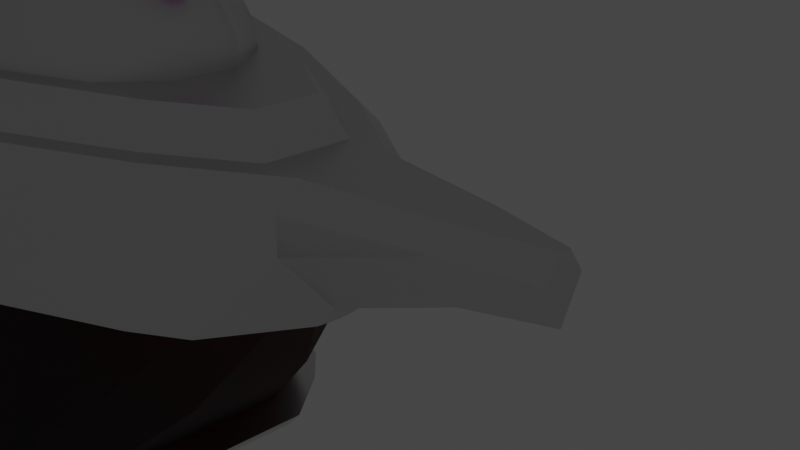 # Source: robot_head_001.blend  (saved by Blender 2.80.74; exported with 4.5.12 LTS)
import bpy
from mathutils import Matrix  # noqa: F401  (used for matrix-valued properties, if any)

bpy.ops.wm.read_factory_settings(use_empty=True)
scene = bpy.context.scene
scene.name = 'Scene'

# ---- collections
col_main = bpy.data.collections.new('Main'); scene.collection.children.link(col_main)
col_stuff = bpy.data.collections.new('Stuff'); scene.collection.children.link(col_stuff)
col_lights = bpy.data.collections.new('Lights'); col_stuff.children.link(col_lights)
col_cameras = bpy.data.collections.new('Cameras'); col_stuff.children.link(col_cameras)
col_cutters = bpy.data.collections.new('Cutters'); scene.collection.children.link(col_cutters)
col_cutters.hide_render = True

# ---- materials (node trees are filled in below, after node groups)
mat_metal = bpy.data.materials.new('Metal')
mat_metal.use_transparent_shadow = False
mat_redvisor = bpy.data.materials.new('RedVisor')
mat_redvisor.use_transparent_shadow = False
mat_crystalpink = bpy.data.materials.new('CrystalPink')
mat_crystalpink.use_transparent_shadow = False
mat_plastic = bpy.data.materials.new('Plastic')
mat_plastic.use_transparent_shadow = False
mat_plastic.preview_render_type = 'SHADERBALL'

# ---- node groups
ng_auto_smooth = bpy.data.node_groups.new('Auto Smooth', 'GeometryNodeTree')
_s = ng_auto_smooth.interface.new_socket(name='Geometry', in_out='OUTPUT', socket_type='NodeSocketGeometry')
_s = ng_auto_smooth.interface.new_socket(name='Geometry', in_out='INPUT', socket_type='NodeSocketGeometry')
_s = ng_auto_smooth.interface.new_socket(name='Angle', in_out='INPUT', socket_type='NodeSocketFloat')
_s.subtype = 'ANGLE'
_s.min_value = 0.0
_s.max_value = 3.142
ng_auto_smooth.is_modifier = True
_N = ng_auto_smooth.nodes; _L = ng_auto_smooth.links
n0 = _N.new('NodeGroupOutput'); n0.name = 'Group Output'; n0.location = (480, -100)
n1 = _N.new('NodeGroupInput'); n1.name = 'Group Input'; n1.location = (-420, -300)
n2 = _N.new('NodeGroupInput'); n2.name = 'Group Input.001'; n2.location = (-60, -100)
n3 = _N.new('GeometryNodeSetShadeSmooth'); n3.name = 'Set Shade Smooth'; n3.location = (120, -100)
n3.domain = 'EDGE'
n4 = _N.new('GeometryNodeSetShadeSmooth'); n4.name = 'Set Shade Smooth.001'; n4.location = (300, -100)
n5 = _N.new('GeometryNodeInputMeshEdgeAngle'); n5.name = 'Edge Angle'; n5.location = (-420, -220)
n6 = _N.new('GeometryNodeInputEdgeSmooth'); n6.name = 'Is Edge Smooth'; n6.location = (-60, -160)
n7 = _N.new('GeometryNodeInputShadeSmooth'); n7.name = 'Is Face Smooth'; n7.location = (-240, -340)
n8 = _N.new('FunctionNodeBooleanMath'); n8.name = 'Boolean Math'; n8.location = (-60, -220)
n9 = _N.new('FunctionNodeCompare'); n9.name = 'Compare'; n9.location = (-240, -180)
n9.operation = 'LESS_EQUAL'
_L.new(n5.outputs[0], n9.inputs[0])
_L.new(n4.outputs[0], n0.inputs[0])
_L.new(n1.outputs[1], n9.inputs[1])
_L.new(n9.outputs[0], n8.inputs[0])
_L.new(n7.outputs[0], n8.inputs[1])
_L.new(n2.outputs[0], n3.inputs[0])
_L.new(n6.outputs[0], n3.inputs[1])
_L.new(n3.outputs[0], n4.inputs[0])
_L.new(n8.outputs[0], n3.inputs[2])
n0.is_active_output = True

# ---- material node trees
mat_metal.use_nodes = True; mat_metal.node_tree.nodes.clear()
_N = mat_metal.node_tree.nodes; _L = mat_metal.node_tree.links
n0 = _N.new('ShaderNodeOutputMaterial'); n0.name = 'Material Output'; n0.location = (300, 300)
n1 = _N.new('ShaderNodeBsdfPrincipled'); n1.name = 'Principled BSDF'; n1.location = (10, 300)
n1.distribution = 'GGX'
n1.subsurface_method = 'BURLEY'
n1.inputs[1].default_value = 1.0
n1.inputs[2].default_value = 0.4077
n1.inputs[3].default_value = 1.45
n1.inputs[27].default_value = (0.0, 0.0, 0.0, 1.0)
n1.inputs[28].default_value = 1.0
_L.new(n1.outputs[0], n0.inputs[0])
n0.is_active_output = True
mat_redvisor.use_nodes = True; mat_redvisor.node_tree.nodes.clear()
_N = mat_redvisor.node_tree.nodes; _L = mat_redvisor.node_tree.links
n0 = _N.new('ShaderNodeOutputMaterial'); n0.name = 'Material Output'; n0.location = (300, 300)
n1 = _N.new('ShaderNodeBsdfPrincipled'); n1.name = 'Principled BSDF'; n1.location = (10, 300)
n1.distribution = 'GGX'
n1.subsurface_method = 'BURLEY'
n1.inputs[0].default_value = (0.6738, 1.542e-07, 0.002733, 1.0)
n1.inputs[2].default_value = 0.7846
n1.inputs[3].default_value = 1.45
n1.inputs[13].default_value = 0.4385
n1.inputs[18].default_value = 1.0
n1.inputs[27].default_value = (0.0, 0.0, 0.0, 1.0)
n1.inputs[28].default_value = 1.0
_L.new(n1.outputs[0], n0.inputs[0])
n0.is_active_output = True
mat_crystalpink.use_nodes = True; mat_crystalpink.node_tree.nodes.clear()
_N = mat_crystalpink.node_tree.nodes; _L = mat_crystalpink.node_tree.links
n0 = _N.new('ShaderNodeOutputMaterial'); n0.name = 'Material Output'; n0.location = (300, 300)
n1 = _N.new('ShaderNodeBsdfPrincipled'); n1.name = 'Principled BSDF'; n1.location = (10, 300)
n1.distribution = 'GGX'
n1.subsurface_method = 'BURLEY'
n1.inputs[0].default_value = (0.8762, 0.06771, 0.8563, 1.0)
n1.inputs[2].default_value = 0.2538
n1.inputs[3].default_value = 1.45
n1.inputs[4].default_value = 0.8154
n1.inputs[8].default_value = 1.0
n1.inputs[10].default_value = 0.4923
n1.inputs[13].default_value = 0.3
n1.inputs[18].default_value = 0.6462
n1.inputs[24].default_value = 0.2
n1.inputs[27].default_value = (0.0, 0.0, 0.0, 1.0)
n1.inputs[28].default_value = 1.0
_L.new(n1.outputs[0], n0.inputs[0])
n0.is_active_output = True
mat_plastic.use_nodes = True; mat_plastic.node_tree.nodes.clear()
_N = mat_plastic.node_tree.nodes; _L = mat_plastic.node_tree.links
n0 = _N.new('ShaderNodeOutputMaterial'); n0.name = 'Material Output'; n0.location = (300, 300)
n1 = _N.new('ShaderNodeBsdfPrincipled'); n1.name = 'Principled BSDF'; n1.location = (10, 300)
n1.distribution = 'GGX'
n1.subsurface_method = 'BURLEY'
n1.inputs[0].default_value = (0.1847, 0.1942, 0.8, 1.0)
n1.inputs[2].default_value = 0.5669
n1.inputs[3].default_value = 1.45
n1.inputs[13].default_value = 1.0
n1.inputs[20].default_value = 0.0
n1.inputs[27].default_value = (0.0, 0.0, 0.0, 1.0)
n1.inputs[28].default_value = 1.0
_L.new(n1.outputs[0], n0.inputs[0])
n0.is_active_output = True

# ---- world
world_world = bpy.data.worlds.new('World'); scene.world = world_world
world_world.use_nodes = True; world_world.node_tree.nodes.clear()
_N = world_world.node_tree.nodes; _L = world_world.node_tree.links
n0 = _N.new('ShaderNodeOutputWorld'); n0.name = 'World Output'; n0.location = (300, 300)
n1 = _N.new('ShaderNodeBackground'); n1.name = 'Background'; n1.location = (10, 300)
n1.inputs[0].default_value = (0.05088, 0.05088, 0.05088, 1.0)
_L.new(n1.outputs[0], n0.inputs[0])
n0.is_active_output = True
world_world.color = (0.05088, 0.05088, 0.05088)
world_world.use_sun_shadow = False
world_world.sun_shadow_jitter_overblur = 0.0

# ---- cameras
cam_camera = bpy.data.cameras.new('Camera')
cam_camera.clip_end = 100.0
cam_camera.ortho_scale = 7.314
cam_camera.dof.focus_distance = 0.0
cam_camera.dof.aperture_fstop = 128.0

# ---- lights
light_light = bpy.data.lights.new('Light', 'POINT')
light_light.transmission_factor = 0.0
light_light.cutoff_distance = 30.0
light_light.energy = 1000.0
light_light.shadow_buffer_clip_start = 1.001
light_light.shadow_soft_size = 0.1
light_light.shadow_maximum_resolution = 0.002
light_light.use_absolute_resolution = True

# ---- meshes
me_cube = bpy.data.meshes.new('Cube')
me_cube.from_pydata([(-1.0, 1.0, 1.0), (0.9995, 0.205, 0.006178), (1.0, 0.7019, 1.0), (2.207, 0.4248, 1.0), (-2.687, 2.064, 1.0), (-5.498, 3.36, 1.0), (-9.113, 4.495, 1.0), (-13.19, 5.013, 1.0), (-1.0, 0.1998, -0.771), (-1.0, 1.0, 0.1458), (-2.687, 1.091, -3.127), (-2.687, 2.064, -1.99), (-5.498, 2.39, -5.721), (-5.498, 3.36, -4.6), (-9.113, 3.528, -7.991), (-9.113, 4.495, -6.886), (-13.19, 5.013, -7.926), (-13.19, 4.046, -9.025), (-16.97, 5.013, 1.0), (-16.97, 5.013, -7.926), (-16.97, 4.046, -9.025), (-1.0, -1.0, 1.0), (0.9995, -0.205, 0.006178), (1.0, -0.7019, 1.0), (2.207, -0.4248, 1.0), (2.207, 0.0, 0.1504), (-2.687, -2.064, 1.0), (-5.498, -3.36, 1.0), (-9.113, -4.495, 1.0), (-13.19, -5.013, 1.0), (-1.0, -0.1998, -0.771), (-1.0, -1.0, 0.1458), (-2.687, -1.091, -3.127), (-2.687, -2.064, -1.99), (-5.498, -2.39, -5.721), (-5.498, -3.36, -4.6), (-9.113, -3.528, -7.991), (-9.113, -4.495, -6.886), (-13.19, -5.013, -7.926), (-13.19, -4.046, -9.025), (-1.0, 0.0, 1.0), (1.0, 0.0, 1.0), (2.207, 0.0, 1.0), (-2.687, 0.0, 1.0), (-5.498, 0.0, 1.0), (-9.113, 0.0, 1.0), (-13.19, 0.0, 1.0), (-2.687, 0.0, -3.127), (-5.498, 0.0, -5.721), (-9.113, 0.0, -7.991), (-13.19, 0.0, -9.025), (0.9995, 0.0, 0.004429), (-0.9632, 0.0, -0.7692), (-16.97, -5.013, 1.0), (-16.97, -5.013, -7.926), (-16.97, -4.046, -9.025), (-16.97, 0.0, 1.0), (-16.97, 0.0, -9.025)], [], [(0, 9, 11, 4), (9, 0, 2, 1), (25, 3, 42), (1, 2, 3, 25), (40, 0, 4, 43), (44, 5, 6, 45), (43, 4, 5, 44), (4, 11, 13, 5), (45, 6, 7, 46), (5, 13, 15, 6), (6, 15, 16, 7), (17, 50, 57, 20), (8, 10, 11, 9), (47, 10, 8, 52), (10, 12, 13, 11), (15, 13, 12, 14), (16, 15, 14, 17), (8, 9, 1), (1, 51, 52, 8), (14, 49, 50, 17), (12, 48, 49, 14), (10, 47, 48, 12), (1, 25, 51), (2, 41, 42, 3), (2, 0, 40, 41), (57, 56, 18, 19, 20), (46, 7, 18, 56), (7, 16, 19, 18), (16, 17, 20, 19), (21, 26, 33, 31), (31, 22, 23, 21), (25, 42, 24), (22, 25, 24, 23), (40, 43, 26, 21), (44, 45, 28, 27), (43, 44, 27, 26), (26, 27, 35, 33), (45, 46, 29, 28), (27, 28, 37, 35), (28, 29, 38, 37), (39, 55, 57, 50), (30, 31, 33, 32), (47, 52, 30, 32), (32, 33, 35, 34), (37, 36, 34, 35), (38, 39, 36, 37), (30, 22, 31), (22, 30, 52, 51), (36, 39, 50, 49), (34, 36, 49, 48), (32, 34, 48, 47), (22, 51, 25), (23, 24, 42, 41), (23, 41, 40, 21), (57, 55, 54, 53, 56), (46, 56, 53, 29), (29, 53, 54, 38), (38, 54, 55, 39)])
me_cube.polygons.foreach_set('use_smooth', [True] * 58)
_k = set([(0, 2), (0, 4), (0, 9), (0, 40), (1, 8), (1, 25), (2, 3), (3, 25), (3, 42), (4, 5), (5, 6), (6, 7), (7, 18), (8, 9), (8, 10), (8, 52), (9, 11), (10, 12), (11, 13), (12, 14), (13, 15), (14, 17), (15, 16), (16, 19), (17, 20), (18, 19), (18, 56), (19, 20), (20, 57), (21, 23), (21, 26), (21, 31), (21, 40), (22, 25), (23, 24), (24, 25), (24, 42), (26, 27), (27, 28), (28, 29), (29, 53), (30, 31), (30, 52), (53, 54), (53, 56), (54, 55), (55, 57)])
me_cube.attributes.new('sharp_edge', 'BOOLEAN', 'EDGE').data.foreach_set('value', [ (min(e.vertices), max(e.vertices)) in _k for e in me_cube.edges])
_uv = me_cube.uv_layers.new(name='UVMap')
_uv.uv.foreach_set('vector', [0.625, 0.25, 0.5182, 0.25, 0.4439, 0.25, 0.625, 0.25, 0.5182, 0.25, 0.625, 0.25, 0.625, 0.5, 0.4346, 0.594, 0.375, 0.625, 0.625, 0.5, 0.625, 0.625, 0.4346, 0.594, 0.625, 0.5, 0.625, 0.5, 0.375, 0.625, 0.875, 0.625, 0.875, 0.5, 0.875, 0.5, 0.875, 0.625, 0.875, 0.625, 0.875, 0.5, 0.875, 0.5, 0.875, 0.625, 0.875, 0.625, 0.875, 0.5, 0.875, 0.5, 0.875, 0.625, 0.625, 0.25, 0.4439, 0.25, 0.4167, 0.25, 0.625, 0.25, 0.875, 0.625, 0.875, 0.5, 0.875, 0.5, 0.875, 0.625, 0.625, 0.25, 0.4167, 0.25, 0.4057, 0.25, 0.625, 0.25, 0.625, 0.25, 0.4057, 0.25, 0.4024, 0.25, 0.625, 0.25, 0.125, 0.5241, 0.125, 0.625, 0.125, 0.625, 0.125, 0.5241, 0.125, 0.5974, 0.125, 0.5589, 0.125, 0.5, 0.125, 0.5, 0.125, 0.625, 0.125, 0.5589, 0.125, 0.5974, 0.1002, 0.3987, 0.125, 0.5589, 0.125, 0.5361, 0.125, 0.5, 0.125, 0.5, 0.4057, 0.25, 0.4167, 0.25, 0.375, 0.25, 0.375, 0.25, 0.4024, 0.25, 0.4057, 0.25, 0.375, 0.25, 0.375, 0.25, 0.3767, 0.2403, 0.5182, 0.25, 0.4346, 0.594, 0.4346, 0.594, 0.441, 0.6277, 0.2262, 0.4865, 0.125, 0.5974, 0.125, 0.5269, 0.125, 0.625, 0.125, 0.625, 0.125, 0.5241, 0.125, 0.5361, 0.125, 0.625, 0.125, 0.625, 0.125, 0.5269, 0.125, 0.5589, 0.125, 0.625, 0.125, 0.625, 0.125, 0.5361, 0.4346, 0.594, 0.375, 0.625, 0.441, 0.6277, 0.625, 0.5, 0.625, 0.625, 0.625, 0.625, 0.625, 0.5, 0.625, 0.5, 0.875, 0.5, 0.875, 0.625, 0.625, 0.625, 0.375, 0.125, 0.625, 0.125, 0.625, 0.25, 0.4024, 0.25, 0.375, 0.2259, 0.875, 0.625, 0.875, 0.5, 0.875, 0.5, 0.875, 0.625, 0.625, 0.25, 0.4024, 0.25, 0.4024, 0.25, 0.625, 0.25, 0.4024, 0.25, 0.375, 0.25, 0.375, 0.25, 0.4024, 0.25, 0.625, 0.25, 0.625, 0.25, 0.4439, 0.25, 0.5182, 0.25, 0.5182, 0.25, 0.4346, 0.594, 0.625, 0.5, 0.625, 0.25, 0.375, 0.625, 0.625, 0.625, 0.625, 0.5, 0.4346, 0.594, 0.375, 0.625, 0.625, 0.5, 0.625, 0.5, 0.875, 0.625, 0.875, 0.625, 0.875, 0.5, 0.875, 0.5, 0.875, 0.625, 0.875, 0.625, 0.875, 0.5, 0.875, 0.5, 0.875, 0.625, 0.875, 0.625, 0.875, 0.5, 0.875, 0.5, 0.625, 0.25, 0.625, 0.25, 0.4167, 0.25, 0.4439, 0.25, 0.875, 0.625, 0.875, 0.625, 0.875, 0.5, 0.875, 0.5, 0.625, 0.25, 0.625, 0.25, 0.4057, 0.25, 0.4167, 0.25, 0.625, 0.25, 0.625, 0.25, 0.4024, 0.25, 0.4057, 0.25, 0.125, 0.5241, 0.125, 0.5241, 0.125, 0.625, 0.125, 0.625, 0.125, 0.5974, 0.125, 0.5, 0.125, 0.5, 0.125, 0.5589, 0.125, 0.625, 0.1002, 0.3987, 0.125, 0.5974, 0.125, 0.5589, 0.125, 0.5589, 0.125, 0.5, 0.125, 0.5, 0.125, 0.5361, 0.4057, 0.25, 0.375, 0.25, 0.375, 0.25, 0.4167, 0.25, 0.4024, 0.25, 0.375, 0.25, 0.375, 0.25, 0.4057, 0.25, 0.3767, 0.2403, 0.4346, 0.594, 0.5182, 0.25, 0.4346, 0.594, 0.125, 0.5974, 0.2262, 0.4865, 0.441, 0.6277, 0.125, 0.5269, 0.125, 0.5241, 0.125, 0.625, 0.125, 0.625, 0.125, 0.5361, 0.125, 0.5269, 0.125, 0.625, 0.125, 0.625, 0.125, 0.5589, 0.125, 0.5361, 0.125, 0.625, 0.125, 0.625, 0.4346, 0.594, 0.441, 0.6277, 0.375, 0.625, 0.625, 0.5, 0.625, 0.5, 0.625, 0.625, 0.625, 0.625, 0.625, 0.5, 0.625, 0.625, 0.875, 0.625, 0.875, 0.5, 0.375, 0.125, 0.375, 0.2259, 0.4024, 0.25, 0.625, 0.25, 0.625, 0.125, 0.875, 0.625, 0.875, 0.625, 0.875, 0.5, 0.875, 0.5, 0.625, 0.25, 0.625, 0.25, 0.4024, 0.25, 0.4024, 0.25, 0.4024, 0.25, 0.4024, 0.25, 0.375, 0.25, 0.375, 0.25])
me_cube.materials.append(mat_metal)
me_cube.materials.append(mat_redvisor)
me_cube.use_remesh_preserve_volume = False
me_cube.use_remesh_preserve_attributes = False
me_cube.use_mirror_vertex_groups = False
me_cube.update()
me_cube_002 = bpy.data.meshes.new('Cube.002')
me_cube_002.from_pydata([(-2.15, -1.123, 0.8151), (-2.15, 1.123, 0.8151), (0.9373, -1.218, 0.4881), (0.9373, 1.218, 0.4881), (-1.709, -0.3398, 1.088), (-3.374, -2.2, 0.0), (-1.709, 0.3398, 1.088), (-3.374, 2.2, 0.0), (-1.667, 1.496, 1.139), (-0.4018, 1.834, 0.8074), (1.284, 0.4245, 0.9611), (-0.07455, 0.5827, 1.657), (-1.667, -1.496, 1.139), (-0.4018, -1.834, 0.8074), (1.284, -0.4245, 0.9611), (-0.8654, 0.4935, 1.672), (-0.07455, -0.5827, 1.657), (1.638, 0.4898, 0.4048), (-0.8654, -0.4935, 1.672), (1.638, -0.4898, 0.4048), (-1.16, 0.4841, 0.4193), (1.009, 1.29, 0.0), (-1.16, -0.4841, 0.4193), (1.638, 0.4898, 0.0), (1.009, -1.29, 0.0), (1.638, -0.4898, 0.0), (-0.7674, 2.043, 0.0), (-0.7674, -2.043, 0.0), (-1.152, -0.4898, 0.0), (-1.152, 0.4898, 0.0)], [], [(21, 17, 23), (8, 11, 9), (28, 5, 22), (13, 12, 5), (24, 19, 2), (4, 6, 20, 22), (22, 5, 0), (10, 9, 11), (24, 25, 19), (19, 14, 2), (14, 16, 13), (5, 12, 0), (12, 18, 4, 0), (11, 15, 18, 16), (24, 2, 13), (10, 11, 16, 14), (21, 3, 17), (17, 10, 14, 19), (29, 20, 7), (17, 3, 10), (7, 1, 8), (26, 7, 9), (23, 17, 19, 25), (18, 15, 6, 4), (21, 9, 3), (3, 9, 10), (20, 1, 7), (15, 11, 8), (4, 22, 0), (2, 14, 13), (27, 13, 5), (6, 1, 20), (8, 1, 6, 15), (9, 7, 8), (26, 9, 21), (18, 12, 16), (12, 13, 16), (27, 24, 13), (28, 22, 20, 29)])
me_cube_002.polygons.foreach_set('use_smooth', [True] * 39)
_k = set([(0, 4), (0, 5), (1, 6), (1, 7), (4, 6)])
me_cube_002.attributes.new('sharp_edge', 'BOOLEAN', 'EDGE').data.foreach_set('value', [ (min(e.vertices), max(e.vertices)) in _k for e in me_cube_002.edges])
_uv = me_cube_002.uv_layers.new(name='UVMap')
_uv.uv.foreach_set('vector', [0.5, 0.5, 0.5417, 0.5833, 0.5, 0.5833, 0.7917, 0.5, 0.7083, 0.5833, 0.7083, 0.5, 0.5, 0.1667, 0.5, 0.25, 0.5417, 0.1667, 0.5833, 0.4104, 0.625, 0.3333, 0.5417, 0.25, 0.5, 0.5, 0.5417, 0.5833, 0.5833, 0.5, 0.625, 0.1667, 0.625, 0.1667, 0.5417, 0.1667, 0.5417, 0.1667, 0.5417, 0.1667, 0.5417, 0.25, 0.625, 0.25, 0.625, 0.5833, 0.7083, 0.5, 0.7083, 0.5833, 0.5, 0.5, 0.5, 0.5833, 0.5417, 0.5833, 0.5417, 0.5833, 0.625, 0.5833, 0.5833, 0.5, 0.625, 0.5833, 0.7083, 0.5833, 0.7083, 0.5, 0.5417, 0.25, 0.625, 0.3333, 0.625, 0.25, 0.7917, 0.5, 0.7652, 0.5912, 0.875, 0.5833, 0.875, 0.5, 0.7083, 0.5833, 0.7652, 0.5912, 0.7652, 0.5912, 0.7083, 0.5833, 0.5, 0.5, 0.5833, 0.5, 0.5833, 0.4104, 0.625, 0.5833, 0.7083, 0.5833, 0.7083, 0.5833, 0.625, 0.5833, 0.5, 0.5, 0.5833, 0.5, 0.5417, 0.5833, 0.5417, 0.5833, 0.625, 0.5833, 0.625, 0.5833, 0.5417, 0.5833, 0.5, 0.1667, 0.5417, 0.1667, 0.5, 0.25, 0.5417, 0.5833, 0.5833, 0.5, 0.625, 0.5833, 0.5417, 0.25, 0.625, 0.25, 0.625, 0.3333, 0.4244, 0.3537, 0.0, 0.0, 0.5833, 0.4104, 0.5, 0.5833, 0.5417, 0.5833, 0.5417, 0.5833, 0.5, 0.5833, 0.7652, 0.5912, 0.7652, 0.5912, 0.875, 0.5833, 0.875, 0.5833, 0.5, 0.5, 0.5833, 0.4104, 0.5833, 0.5, 0.5833, 0.5, 0.7083, 0.5, 0.625, 0.5833, 0.5417, 0.1667, 0.625, 0.25, 0.5417, 0.25, 0.7652, 0.5912, 0.7083, 0.5833, 0.7917, 0.5, 0.625, 0.1667, 0.5417, 0.1667, 0.625, 0.25, 0.5833, 0.5, 0.625, 0.5833, 0.7083, 0.5, 0.4244, 0.3537, 0.5833, 0.4104, 0.0, 0.0, 0.625, 0.1667, 0.625, 0.25, 0.5417, 0.1667, 0.7917, 0.5, 0.875, 0.5, 0.875, 0.5833, 0.7652, 0.5912, 0.5833, 0.4104, 0.5417, 0.25, 0.625, 0.3333, 0.4244, 0.3537, 0.5833, 0.4104, 0.5, 0.5, 0.7652, 0.5912, 0.7917, 0.5, 0.7083, 0.5833, 0.7917, 0.5, 0.7083, 0.5, 0.7083, 0.5833, 0.4244, 0.3537, 0.5, 0.5, 0.5833, 0.4104, 0.5, 0.1667, 0.5417, 0.1667, 0.5417, 0.1667, 0.5, 0.1667])
me_cube_002.materials.append(mat_metal)
me_cube_002.use_remesh_preserve_volume = False
me_cube_002.use_remesh_preserve_attributes = False
me_cube_002.use_mirror_vertex_groups = False
me_cube_002.update()
me_cylinder_001 = bpy.data.meshes.new('Cylinder.001')
me_cylinder_001.from_pydata([(0.0, 0.75, -0.75), (0.0, 0.2652, 0.75), (0.6495, 0.375, -0.75), (0.2296, 0.1326, 0.75), (0.6495, -0.375, -0.75), (0.2296, -0.1326, 0.75), (-6.557e-08, -0.75, -0.75), (-2.318e-08, -0.2652, 0.75), (-0.6495, -0.375, -0.75), (-0.2296, -0.1326, 0.75), (-0.6495, 0.375, -0.75), (-0.2296, 0.1326, 0.75)], [], [(0, 1, 3, 2), (2, 3, 5, 4), (4, 5, 7, 6), (6, 7, 9, 8), (3, 1, 11, 9, 7, 5), (8, 9, 11, 10), (10, 11, 1, 0)])
_uv = me_cylinder_001.uv_layers.new(name='UVMap')
_uv.uv.foreach_set('vector', [1.0, 0.5, 1.0, 1.0, 0.8333, 1.0, 0.8333, 0.5, 0.8333, 0.5, 0.8333, 1.0, 0.6667, 1.0, 0.6667, 0.5, 0.6667, 0.5, 0.6667, 1.0, 0.5, 1.0, 0.5, 0.5, 0.5, 0.5, 0.5, 1.0, 0.3333, 1.0, 0.3333, 0.5, 0.4578, 0.37, 0.25, 0.49, 0.04215, 0.37, 0.04215, 0.13, 0.25, 0.01, 0.4578, 0.13, 0.3333, 0.5, 0.3333, 1.0, 0.1667, 1.0, 0.1667, 0.5, 0.1667, 0.5, 0.1667, 1.0, -8.941e-08, 1.0, -8.941e-08, 0.5])
me_cylinder_001.materials.append(mat_crystalpink)
me_cylinder_001.use_remesh_preserve_volume = False
me_cylinder_001.use_remesh_preserve_attributes = False
me_cylinder_001.use_mirror_vertex_groups = False
me_cylinder_001.update()
me_cylinder_002 = bpy.data.meshes.new('Cylinder.002')
me_cylinder_002.from_pydata([(-1.339, 3.234, -4.6), (-1.241, 3.234, 5.103), (1.339, 3.234, -4.6), (1.241, 3.234, 4.097), (3.234, 1.339, -4.6), (2.997, 1.339, 3.386), (3.234, -1.339, -4.6), (2.997, -1.339, 3.386), (1.339, -3.234, -4.6), (1.241, -3.234, 4.097), (-1.339, -3.234, -4.6), (-1.241, -3.234, 5.103), (-3.234, -1.339, -4.6), (-2.997, -1.339, 5.814), (-3.234, 1.339, -4.6), (-2.997, 1.339, 5.814), (8.252, 3.234, 11.13), (6.557, 3.234, 13.35), (9.451, 1.339, 9.566), (9.451, -1.339, 9.566), (8.252, -3.234, 11.13), (6.557, -3.234, 13.35), (5.359, -1.339, 14.91), (5.359, 1.339, 14.91)], [], [(0, 1, 3, 2), (2, 3, 5, 4), (4, 5, 7, 6), (6, 7, 9, 8), (8, 9, 11, 10), (10, 11, 13, 12), (5, 3, 16, 18), (12, 13, 15, 14), (14, 15, 1, 0), (0, 2, 4, 6, 8, 10, 12, 14), (16, 17, 23, 22, 21, 20, 19, 18), (11, 9, 20, 21), (1, 15, 23, 17), (3, 1, 17, 16), (7, 5, 18, 19), (13, 11, 21, 22), (9, 7, 19, 20), (15, 13, 22, 23)])
me_cylinder_002.polygons.foreach_set('use_smooth', [True] * 18)
_uv = me_cylinder_002.uv_layers.new(name='UVMap')
_uv.uv.foreach_set('vector', [1.0, 0.5, 1.0, 1.0, 0.875, 1.0, 0.875, 0.5, 0.875, 0.5, 0.875, 1.0, 0.75, 1.0, 0.75, 0.5, 0.75, 0.5, 0.75, 1.0, 0.625, 1.0, 0.625, 0.5, 0.625, 0.5, 0.625, 1.0, 0.5, 1.0, 0.5, 0.5, 0.5, 0.5, 0.5, 1.0, 0.375, 1.0, 0.375, 0.5, 0.375, 0.5, 0.375, 1.0, 0.25, 1.0, 0.25, 0.5, 0.75, 1.0, 0.875, 1.0, 0.8766, 1.0, 0.7488, 1.0, 0.25, 0.5, 0.25, 1.0, 0.125, 1.0, 0.125, 0.5, 0.125, 0.5, 0.125, 1.0, 0.0, 1.0, 0.0, 0.5, 0.75, 0.49, 0.9197, 0.4197, 0.99, 0.25, 0.9197, 0.08029, 0.75, 0.01, 0.5803, 0.08029, 0.51, 0.25, 0.5803, 0.4197, 0.4815, 0.3941, 0.3155, 0.4629, 0.1484, 0.3915, 0.07806, 0.2218, 0.1458, 0.05318, 0.3118, -0.0156, 0.4789, 0.05577, 0.5492, 0.2255, 0.375, 1.0, 0.5, 1.0, 0.5006, 1.0, 0.3761, 1.0, 0.0, 1.0, 0.125, 1.0, 0.1249, 1.0, -0.002046, 1.0, 0.875, 1.0, 1.0, 1.0, 1.005, 1.0, 0.8766, 1.0, 0.625, 1.0, 0.75, 1.0, 0.7488, 1.0, 0.6249, 1.0, 0.25, 1.0, 0.375, 1.0, 0.3761, 1.0, 0.2489, 1.0, 0.5, 1.0, 0.625, 1.0, 0.6249, 1.0, 0.5006, 1.0, 0.125, 1.0, 0.25, 1.0, 0.2489, 1.0, 0.1249, 1.0])
me_cylinder_002.materials.append(mat_plastic)
me_cylinder_002.use_remesh_preserve_volume = False
me_cylinder_002.use_remesh_preserve_attributes = False
me_cylinder_002.use_mirror_vertex_groups = False
me_cylinder_002.update()
me_cube_004 = bpy.data.meshes.new('Cube.004')
me_cube_004.from_pydata([(-0.8084, 0.3699, -0.2802), (-0.8084, 0.3699, 0.2802), (-0.8084, -0.3699, 0.2802), (-0.8084, -0.3699, -0.2802), (-3.031, -1.161, 0.6794), (-2.656, -1.161, 1.081), (-2.656, 1.161, 1.081), (-3.031, 1.161, 0.6794), (-2.148, -0.1261, 3.763), (-2.322, -0.1191, 3.824), (-2.14, 0.05879, 3.765), (-2.314, 0.06576, 3.826), (-2.969, -0.5462, 2.776), (-2.965, 0.5497, 2.776), (-2.641, 0.5462, 2.76), (-2.645, -0.5497, 2.759)], [], [(7, 13, 14, 6), (2, 5, 4, 3), (6, 14, 15, 5), (13, 12, 9, 11), (3, 4, 7, 0), (1, 6, 5, 2), (0, 7, 6, 1), (4, 12, 13, 7), (9, 8, 10, 11), (15, 14, 10, 8), (14, 13, 11, 10), (12, 15, 8, 9), (5, 15, 12, 4)])
me_cube_004.polygons.foreach_set('use_smooth', [True] * 13)
_uv = me_cube_004.uv_layers.new(name='UVMap')
_uv.uv.foreach_set('vector', [0.375, 1.0, 0.375, 1.0, 0.625, 1.0, 0.625, 1.0, 0.625, 0.75, 0.625, 0.75, 0.375, 0.75, 0.375, 0.75, 0.625, 1.0, 0.625, 1.0, 0.625, 0.75, 0.625, 0.75, 0.375, 1.0, 0.375, 0.75, 0.375, 0.75, 0.375, 1.0, 0.375, 0.75, 0.375, 0.75, 0.375, 1.0, 0.375, 1.0, 0.625, 1.0, 0.625, 1.0, 0.625, 0.75, 0.625, 0.75, 0.375, 1.0, 0.375, 1.0, 0.625, 1.0, 0.625, 1.0, 0.375, 0.75, 0.375, 0.75, 0.375, 1.0, 0.375, 1.0, 0.375, 0.75, 0.625, 0.75, 0.625, 1.0, 0.375, 1.0, 0.625, 0.75, 0.625, 1.0, 0.625, 1.0, 0.625, 0.75, 0.625, 1.0, 0.375, 1.0, 0.375, 1.0, 0.625, 1.0, 0.375, 0.75, 0.625, 0.75, 0.625, 0.75, 0.375, 0.75, 0.625, 0.75, 0.625, 0.75, 0.375, 0.75, 0.375, 0.75])
me_cube_004.materials.append(mat_metal)
me_cube_004.use_remesh_preserve_volume = False
me_cube_004.use_remesh_preserve_attributes = False
me_cube_004.use_mirror_vertex_groups = False
me_cube_004.update()
me_cube_003 = bpy.data.meshes.new('Cube.003')
me_cube_003.from_pydata([(-1.0, -1.0, -1.0), (-1.0, 1.0, -1.0), (-0.334, 0.334, 2.931), (1.0, 1.0, -1.0), (0.334, 0.334, 2.931), (-0.334, -0.334, 2.931), (1.0, -1.0, -1.0), (0.334, -0.334, 2.931), (-0.71, 0.71, 1.61), (0.71, -0.71, 1.61), (-0.71, -0.71, 1.61), (0.71, 0.71, 1.61)], [], [(1, 3, 6, 0), (4, 2, 5, 7), (9, 10, 0, 6), (8, 2, 4, 11), (11, 9, 6, 3), (8, 10, 5, 2), (1, 0, 10, 8), (4, 7, 9, 11), (1, 8, 11, 3), (7, 5, 10, 9)])
_k = {(0, 1): 0.32157, (1, 3): 0.32157, (3, 6): 0.32157, (0, 6): 0.32157}
me_cube_003.attributes.new('crease_edge', 'FLOAT', 'EDGE').data.foreach_set('value', [_k.get((min(e.vertices), max(e.vertices)), 0.0) for e in me_cube_003.edges])
_uv = me_cube_003.uv_layers.new(name='UVMap')
_uv.uv.foreach_set('vector', [0.125, 0.5, 0.375, 0.5, 0.375, 0.75, 0.125, 0.75, 0.625, 0.5, 0.875, 0.5, 0.875, 0.75, 0.625, 0.75, 0.541, 0.75, 0.6229, 0.75, 0.125, 0.75, 0.375, 0.75, 0.6229, 0.5, 0.875, 0.5, 0.625, 0.5, 0.541, 0.5, 0.541, 0.5, 0.541, 0.75, 0.375, 0.75, 0.375, 0.5, 0.6229, 0.5, 0.6229, 0.75, 0.875, 0.75, 0.875, 0.5, 0.125, 0.5, 0.125, 0.75, 0.6229, 0.75, 0.6229, 0.5, 0.625, 0.5, 0.625, 0.75, 0.541, 0.75, 0.541, 0.5, 0.125, 0.5, 0.6229, 0.5, 0.541, 0.5, 0.375, 0.5, 0.625, 0.75, 0.875, 0.75, 0.6229, 0.75, 0.541, 0.75])
me_cube_003.materials.append(mat_crystalpink)
me_cube_003.use_remesh_preserve_volume = False
me_cube_003.use_remesh_preserve_attributes = False
me_cube_003.use_mirror_vertex_groups = False
me_cube_003.update()
me_cylinder = bpy.data.meshes.new('Cylinder')
me_cylinder.from_pydata([(0.3827, 0.9239, -1.0), (0.3827, 0.9239, 1.0), (0.9239, 0.3827, -1.0), (0.9239, 0.3827, 1.0), (0.9239, -0.3827, -1.0), (0.9239, -0.3827, 1.0), (0.3827, -0.9239, -1.0), (0.3827, -0.9239, 1.0), (-0.3827, -0.9239, -1.0), (-0.3827, -0.9239, 1.0), (-0.9239, -0.3827, -1.0), (-0.9239, -0.3827, 1.0), (-0.9239, 0.3827, -1.0), (-0.9239, 0.3827, 1.0), (-0.3827, 0.9239, -1.0), (-0.3827, 0.9239, 1.0)], [], [(0, 1, 3, 2), (2, 3, 5, 4), (4, 5, 7, 6), (6, 7, 9, 8), (8, 9, 11, 10), (10, 11, 13, 12), (3, 1, 15, 13, 11, 9, 7, 5), (12, 13, 15, 14), (14, 15, 1, 0), (0, 2, 4, 6, 8, 10, 12, 14)])
me_cylinder.polygons.foreach_set('use_smooth', [True] * 10)
_k = set([(0, 2), (0, 14), (1, 3), (1, 15), (2, 4), (3, 5), (4, 6), (5, 7), (6, 8), (7, 9), (8, 10), (9, 11), (10, 12), (11, 13), (12, 14), (13, 15)])
me_cylinder.attributes.new('sharp_edge', 'BOOLEAN', 'EDGE').data.foreach_set('value', [ (min(e.vertices), max(e.vertices)) in _k for e in me_cylinder.edges])
_uv = me_cylinder.uv_layers.new(name='UVMap')
_uv.uv.foreach_set('vector', [1.0, 0.5, 1.0, 1.0, 0.875, 1.0, 0.875, 0.5, 0.875, 0.5, 0.875, 1.0, 0.75, 1.0, 0.75, 0.5, 0.75, 0.5, 0.75, 1.0, 0.625, 1.0, 0.625, 0.5, 0.625, 0.5, 0.625, 1.0, 0.5, 1.0, 0.5, 0.5, 0.5, 0.5, 0.5, 1.0, 0.375, 1.0, 0.375, 0.5, 0.375, 0.5, 0.375, 1.0, 0.25, 1.0, 0.25, 0.5, 0.4197, 0.4197, 0.25, 0.49, 0.08029, 0.4197, 0.01, 0.25, 0.08029, 0.08029, 0.25, 0.01, 0.4197, 0.08029, 0.49, 0.25, 0.25, 0.5, 0.25, 1.0, 0.125, 1.0, 0.125, 0.5, 0.125, 0.5, 0.125, 1.0, 0.0, 1.0, 0.0, 0.5, 0.75, 0.49, 0.9197, 0.4197, 0.99, 0.25, 0.9197, 0.08029, 0.75, 0.01, 0.5803, 0.08029, 0.51, 0.25, 0.5803, 0.4197])
me_cylinder.materials.append(mat_plastic)
me_cylinder.use_remesh_preserve_volume = False
me_cylinder.use_remesh_preserve_attributes = False
me_cylinder.use_mirror_vertex_groups = False
me_cylinder.update()
me_cylinder_006 = bpy.data.meshes.new('Cylinder.006')
me_cylinder_006.from_pydata([(0.0, 1.0, -1.0), (-4.064e-08, 0.65, 1.177), (0.5878, 0.809, -1.0), (0.3821, 0.5259, 1.177), (0.9511, 0.309, -1.0), (0.6182, 0.2009, 1.177), (0.9511, -0.309, -1.0), (0.6182, -0.2009, 1.177), (0.5878, -0.809, -1.0), (0.3821, -0.5259, 1.177), (-8.742e-08, -1.0, -1.0), (-6.774e-08, -0.65, 1.177), (-0.5878, -0.809, -1.0), (-0.3821, -0.5259, 1.177), (-0.9511, -0.309, -1.0), (-0.6182, -0.2009, 1.177), (-0.9511, 0.309, -1.0), (-0.6182, 0.2009, 1.177), (-0.5878, 0.809, -1.0), (-0.3821, 0.5259, 1.177), (0.5878, 0.809, 1.0), (0.0, 1.0, 1.0), (0.9511, 0.309, 1.0), (0.9511, -0.309, 1.0), (0.5878, -0.809, 1.0), (-8.742e-08, -1.0, 1.0), (-0.5878, -0.809, 1.0), (-0.9511, -0.309, 1.0), (-0.9511, 0.309, 1.0), (-0.5878, 0.809, 1.0), (0.3821, 0.5259, 1.063), (-3.566e-08, 0.65, 1.063), (0.6182, 0.2009, 1.063), (0.6182, -0.2009, 1.063), (0.3821, -0.5259, 1.063), (-6.277e-08, -0.65, 1.063), (-0.3821, -0.5259, 1.063), (-0.6182, -0.2009, 1.063), (-0.6182, 0.2009, 1.063), (-0.3821, 0.5259, 1.063)], [], [(0, 21, 20, 2), (2, 20, 22, 4), (4, 22, 23, 6), (6, 23, 24, 8), (8, 24, 25, 10), (10, 25, 26, 12), (12, 26, 27, 14), (14, 27, 28, 16), (9, 7, 33, 34), (16, 28, 29, 18), (18, 29, 21, 0), (1, 3, 20, 21), (3, 5, 22, 20), (5, 7, 23, 22), (7, 9, 24, 23), (9, 11, 25, 24), (11, 13, 26, 25), (13, 15, 27, 26), (15, 17, 28, 27), (17, 19, 29, 28), (19, 1, 21, 29), (30, 31, 39, 38, 37, 36, 35, 34, 33, 32), (3, 1, 31, 30), (17, 15, 37, 38), (11, 9, 34, 35), (5, 3, 30, 32), (19, 17, 38, 39), (13, 11, 35, 36), (7, 5, 32, 33), (1, 19, 39, 31), (15, 13, 36, 37)])
me_cylinder_006.polygons.foreach_set('use_smooth', [True] * 31)
me_cylinder_006.polygons.foreach_set('material_index', [0, 0, 0, 0, 0, 0, 0, 0, 0, 0, 0, 0, 0, 0, 0, 0, 0, 0, 0, 0, 0, 1, 0, 0, 0, 0, 0, 0, 0, 0, 0])
_k = set([(0, 2), (0, 18), (1, 3), (1, 19), (2, 4), (3, 5), (4, 6), (5, 7), (6, 8), (7, 9), (8, 10), (9, 11), (10, 12), (11, 13), (12, 14), (13, 15), (14, 16), (15, 17), (16, 18), (17, 19), (20, 21), (20, 22), (21, 29), (22, 23), (23, 24), (24, 25), (25, 26), (26, 27), (27, 28), (28, 29), (30, 31), (30, 32), (31, 39), (32, 33), (33, 34), (34, 35), (35, 36), (36, 37), (37, 38), (38, 39)])
me_cylinder_006.attributes.new('sharp_edge', 'BOOLEAN', 'EDGE').data.foreach_set('value', [ (min(e.vertices), max(e.vertices)) in _k for e in me_cylinder_006.edges])
_k = {(0, 2): 1.0, (20, 21): 1.0, (2, 4): 1.0, (20, 22): 1.0, (4, 6): 1.0, (22, 23): 1.0, (6, 8): 1.0, (23, 24): 1.0, (8, 10): 1.0, (24, 25): 1.0, (10, 12): 1.0, (25, 26): 1.0, (12, 14): 1.0, (26, 27): 1.0, (14, 16): 1.0, (27, 28): 1.0, (16, 18): 1.0, (28, 29): 1.0, (0, 18): 1.0, (21, 29): 1.0, (1, 3): 1.0, (3, 5): 1.0, (5, 7): 1.0, (7, 9): 1.0, (9, 11): 1.0, (11, 13): 1.0, (13, 15): 1.0, (15, 17): 1.0, (17, 19): 1.0, (1, 19): 1.0, (30, 31): 1.0, (30, 32): 1.0, (32, 33): 1.0, (33, 34): 1.0, (34, 35): 1.0, (35, 36): 1.0, (36, 37): 1.0, (37, 38): 1.0, (38, 39): 1.0, (31, 39): 1.0}
me_cylinder_006.attributes.new('crease_edge', 'FLOAT', 'EDGE').data.foreach_set('value', [_k.get((min(e.vertices), max(e.vertices)), 0.0) for e in me_cylinder_006.edges])
_uv = me_cylinder_006.uv_layers.new(name='UVMap')
_uv.uv.foreach_set('vector', [1.0, 0.5, 1.0, 1.0, 0.9, 1.0, 0.9, 0.5, 0.9, 0.5, 0.9, 1.0, 0.8, 1.0, 0.8, 0.5, 0.8, 0.5, 0.8, 1.0, 0.7, 1.0, 0.7, 0.5, 0.7, 0.5, 0.7, 1.0, 0.6, 1.0, 0.6, 0.5, 0.6, 0.5, 0.6, 1.0, 0.5, 1.0, 0.5, 0.5, 0.5, 0.5, 0.5, 1.0, 0.4, 1.0, 0.4, 0.5, 0.4, 0.5, 0.4, 1.0, 0.3, 1.0, 0.3, 0.5, 0.3, 0.5, 0.3, 1.0, 0.2, 1.0, 0.2, 0.5, 0.3417, 0.1238, 0.3984, 0.2018, 0.3984, 0.2018, 0.3417, 0.1238, 0.2, 0.5, 0.2, 1.0, 0.1, 1.0, 0.1, 0.5, 0.1, 0.5, 0.1, 1.0, -7.451e-08, 1.0, -7.451e-08, 0.5, 0.25, 0.406, 0.3417, 0.3762, 0.3911, 0.4442, 0.25, 0.49, 0.3417, 0.3762, 0.3984, 0.2982, 0.4783, 0.3242, 0.3911, 0.4442, 0.3984, 0.2982, 0.3984, 0.2018, 0.4783, 0.1758, 0.4783, 0.3242, 0.3984, 0.2018, 0.3417, 0.1238, 0.3911, 0.05584, 0.4783, 0.1758, 0.3417, 0.1238, 0.25, 0.094, 0.25, 0.01, 0.3911, 0.05584, 0.25, 0.094, 0.1583, 0.1238, 0.1089, 0.05584, 0.25, 0.01, 0.1583, 0.1238, 0.1016, 0.2018, 0.02175, 0.1758, 0.1089, 0.05584, 0.1016, 0.2018, 0.1016, 0.2982, 0.02175, 0.3242, 0.02175, 0.1758, 0.1016, 0.2982, 0.1583, 0.3762, 0.1089, 0.4442, 0.02175, 0.3242, 0.1583, 0.3762, 0.25, 0.406, 0.25, 0.49, 0.1089, 0.4442, 0.3417, 0.3762, 0.25, 0.406, 0.1583, 0.3762, 0.1016, 0.2982, 0.1016, 0.2018, 0.1583, 0.1238, 0.25, 0.094, 0.3417, 0.1238, 0.3984, 0.2018, 0.3984, 0.2982, 0.3417, 0.3762, 0.25, 0.406, 0.25, 0.406, 0.3417, 0.3762, 0.1016, 0.2982, 0.1016, 0.2018, 0.1016, 0.2018, 0.1016, 0.2982, 0.25, 0.094, 0.3417, 0.1238, 0.3417, 0.1238, 0.25, 0.094, 0.3984, 0.2982, 0.3417, 0.3762, 0.3417, 0.3762, 0.3984, 0.2982, 0.1583, 0.3762, 0.1016, 0.2982, 0.1016, 0.2982, 0.1583, 0.3762, 0.1583, 0.1238, 0.25, 0.094, 0.25, 0.094, 0.1583, 0.1238, 0.3984, 0.2018, 0.3984, 0.2982, 0.3984, 0.2982, 0.3984, 0.2018, 0.25, 0.406, 0.1583, 0.3762, 0.1583, 0.3762, 0.25, 0.406, 0.1016, 0.2018, 0.1583, 0.1238, 0.1583, 0.1238, 0.1016, 0.2018])
me_cylinder_006.materials.append(mat_metal)
me_cylinder_006.materials.append(mat_redvisor)
me_cylinder_006.use_remesh_preserve_volume = False
me_cylinder_006.use_remesh_preserve_attributes = False
me_cylinder_006.use_mirror_vertex_groups = False
me_cylinder_006.update()
me_cylinder_007 = bpy.data.meshes.new('Cylinder.007')
me_cylinder_007.from_pydata([(0.0, 1.0, -1.0), (-3.793e-08, 0.5965, 1.0), (0.5878, 0.809, -1.0), (0.3506, 0.4826, 1.0), (0.9511, 0.309, -1.0), (0.5673, 0.1843, 1.0), (0.9511, -0.309, -1.0), (0.5673, -0.1843, 1.0), (0.5878, -0.809, -1.0), (0.3506, -0.4826, 1.0), (-8.742e-08, -1.0, -1.0), (-5.581e-08, -0.5965, 1.0), (-0.5878, -0.809, -1.0), (-0.3506, -0.4826, 1.0), (-0.9511, -0.309, -1.0), (-0.5673, -0.1843, 1.0), (-0.9511, 0.309, -1.0), (-0.5673, 0.1843, 1.0), (-0.5878, 0.809, -1.0), (-0.3506, 0.4826, 1.0), (0.5878, 0.809, 1.0), (0.0, 1.0, 1.0), (0.9511, 0.309, 1.0), (0.9511, -0.309, 1.0), (0.5878, -0.809, 1.0), (-8.742e-08, -1.0, 1.0), (-0.5878, -0.809, 1.0), (-0.9511, -0.309, 1.0), (-0.9511, 0.309, 1.0), (-0.5878, 0.809, 1.0), (0.1524, 0.2098, 1.467), (0.3506, 0.4826, 1.146), (0.2926, 0.4027, 1.373), (-5.244e-08, 0.5965, 1.146), (-1.118e-07, 0.2594, 1.467), (-8.382e-08, 0.4978, 1.373), (0.2467, 0.08015, 1.467), (0.5673, 0.1843, 1.146), (0.4734, 0.1538, 1.373), (0.2467, -0.08015, 1.467), (0.5673, -0.1843, 1.146), (0.4734, -0.1538, 1.373), (0.1524, -0.2098, 1.467), (0.3506, -0.4826, 1.146), (0.2926, -0.4027, 1.373), (-8.941e-08, -0.2594, 1.467), (-7.032e-08, -0.5965, 1.146), (-8.941e-08, -0.4978, 1.373), (-0.1524, -0.2098, 1.467), (-0.3506, -0.4826, 1.146), (-0.2926, -0.4027, 1.373), (-0.2467, -0.08015, 1.467), (-0.5673, -0.1843, 1.146), (-0.4734, -0.1538, 1.373), (-0.2467, 0.08015, 1.467), (-0.5673, 0.1843, 1.146), (-0.4734, 0.1538, 1.373), (-0.1524, 0.2098, 1.467), (-0.3506, 0.4826, 1.146), (-0.2926, 0.4027, 1.373), (-1.073e-07, 0.2594, 1.422), (0.1524, 0.2098, 1.422), (0.2467, 0.08015, 1.422), (0.2467, -0.08015, 1.422), (0.1524, -0.2098, 1.422), (-8.492e-08, -0.2594, 1.422), (-0.1524, -0.2098, 1.422), (-0.2467, -0.08015, 1.422), (-0.2467, 0.08015, 1.422), (-0.1524, 0.2098, 1.422)], [], [(0, 21, 20, 2), (2, 20, 22, 4), (4, 22, 23, 6), (6, 23, 24, 8), (8, 24, 25, 10), (10, 25, 26, 12), (12, 26, 27, 14), (14, 27, 28, 16), (11, 9, 43, 46), (16, 28, 29, 18), (18, 29, 21, 0), (1, 3, 20, 21), (3, 5, 22, 20), (5, 7, 23, 22), (7, 9, 24, 23), (9, 11, 25, 24), (11, 13, 26, 25), (13, 15, 27, 26), (15, 17, 28, 27), (17, 19, 29, 28), (19, 1, 21, 29), (5, 3, 31, 37), (54, 51, 67, 68), (19, 17, 55, 58), (13, 11, 46, 49), (1, 19, 58, 33), (15, 13, 49, 52), (9, 7, 40, 43), (7, 5, 37, 40), (17, 15, 52, 55), (31, 33, 35, 32), (32, 35, 34, 30), (37, 31, 32, 38), (38, 32, 30, 36), (40, 37, 38, 41), (41, 38, 36, 39), (43, 40, 41, 44), (44, 41, 39, 42), (46, 43, 44, 47), (47, 44, 42, 45), (49, 46, 47, 50), (50, 47, 45, 48), (52, 49, 50, 53), (53, 50, 48, 51), (55, 52, 53, 56), (56, 53, 51, 54), (58, 55, 56, 59), (59, 56, 54, 57), (33, 58, 59, 35), (35, 59, 57, 34), (3, 1, 33, 31), (61, 60, 69, 68, 67, 66, 65, 64, 63, 62), (48, 45, 65, 66), (42, 39, 63, 64), (36, 30, 61, 62), (34, 57, 69, 60), (57, 54, 68, 69), (51, 48, 66, 67), (45, 42, 64, 65), (39, 36, 62, 63), (30, 34, 60, 61)])
me_cylinder_007.polygons.foreach_set('use_smooth', [True] * 61)
me_cylinder_007.polygons.foreach_set('material_index', [0, 0, 0, 0, 0, 0, 0, 0, 0, 0, 0, 0, 0, 0, 0, 0, 0, 0, 0, 0, 0, 0, 0, 0, 0, 0, 0, 0, 0, 0, 0, 0, 0, 0, 0, 0, 0, 0, 0, 0, 0, 0, 0, 0, 0, 0, 0, 0, 0, 0, 0, 1, 0, 0, 0, 0, 0, 0, 0, 0, 0])
_k = set([(1, 3), (1, 19), (3, 5), (5, 7), (7, 9), (9, 11), (11, 13), (13, 15), (15, 17), (17, 19), (20, 21), (20, 22), (21, 29), (22, 23), (23, 24), (24, 25), (25, 26), (26, 27), (27, 28), (28, 29), (30, 34), (30, 36), (34, 57), (36, 39), (39, 42), (42, 45), (45, 48), (48, 51), (51, 54), (54, 57), (60, 61), (60, 69), (61, 62), (62, 63), (63, 64), (64, 65), (65, 66), (66, 67), (67, 68), (68, 69)])
me_cylinder_007.attributes.new('sharp_edge', 'BOOLEAN', 'EDGE').data.foreach_set('value', [ (min(e.vertices), max(e.vertices)) in _k for e in me_cylinder_007.edges])
_k = {(20, 21): 1.0, (20, 22): 1.0, (22, 23): 1.0, (23, 24): 1.0, (24, 25): 1.0, (25, 26): 1.0, (26, 27): 1.0, (27, 28): 1.0, (28, 29): 1.0, (21, 29): 1.0, (1, 3): 1.0, (3, 5): 1.0, (5, 7): 1.0, (7, 9): 1.0, (9, 11): 1.0, (11, 13): 1.0, (13, 15): 1.0, (15, 17): 1.0, (17, 19): 1.0, (1, 19): 1.0, (30, 34): 1.0, (30, 36): 1.0, (36, 39): 1.0, (39, 42): 1.0, (42, 45): 1.0, (45, 48): 1.0, (48, 51): 1.0, (51, 54): 1.0, (54, 57): 1.0, (34, 57): 1.0, (60, 61): 1.0, (61, 62): 1.0, (62, 63): 1.0, (63, 64): 1.0, (64, 65): 1.0, (65, 66): 1.0, (66, 67): 1.0, (67, 68): 1.0, (68, 69): 1.0, (60, 69): 1.0}
me_cylinder_007.attributes.new('crease_edge', 'FLOAT', 'EDGE').data.foreach_set('value', [_k.get((min(e.vertices), max(e.vertices)), 0.0) for e in me_cylinder_007.edges])
_uv = me_cylinder_007.uv_layers.new(name='UVMap')
_uv.uv.foreach_set('vector', [1.0, 0.5, 1.0, 1.0, 0.9, 1.0, 0.9, 0.5, 0.9, 0.5, 0.9, 1.0, 0.8, 1.0, 0.8, 0.5, 0.8, 0.5, 0.8, 1.0, 0.7, 1.0, 0.7, 0.5, 0.7, 0.5, 0.7, 1.0, 0.6, 1.0, 0.6, 0.5, 0.6, 0.5, 0.6, 1.0, 0.5, 1.0, 0.5, 0.5, 0.5, 0.5, 0.5, 1.0, 0.4, 1.0, 0.4, 0.5, 0.4, 0.5, 0.4, 1.0, 0.3, 1.0, 0.3, 0.5, 0.3, 0.5, 0.3, 1.0, 0.2, 1.0, 0.2, 0.5, 0.25, 0.1068, 0.3341, 0.1342, 0.3341, 0.1342, 0.25, 0.1068, 0.2, 0.5, 0.2, 1.0, 0.1, 1.0, 0.1, 0.5, 0.1, 0.5, 0.1, 1.0, -7.451e-08, 1.0, -7.451e-08, 0.5, 0.25, 0.3932, 0.3341, 0.3658, 0.3911, 0.4442, 0.25, 0.49, 0.3341, 0.3658, 0.3862, 0.2942, 0.4783, 0.3242, 0.3911, 0.4442, 0.3862, 0.2942, 0.3862, 0.2058, 0.4783, 0.1758, 0.4783, 0.3242, 0.3862, 0.2058, 0.3341, 0.1342, 0.3911, 0.05584, 0.4783, 0.1758, 0.3341, 0.1342, 0.25, 0.1068, 0.25, 0.01, 0.3911, 0.05584, 0.25, 0.1068, 0.1659, 0.1342, 0.1089, 0.05584, 0.25, 0.01, 0.1659, 0.1342, 0.1138, 0.2058, 0.02175, 0.1758, 0.1089, 0.05584, 0.1138, 0.2058, 0.1138, 0.2942, 0.02175, 0.3242, 0.02175, 0.1758, 0.1138, 0.2942, 0.1659, 0.3658, 0.1089, 0.4442, 0.02175, 0.3242, 0.1659, 0.3658, 0.25, 0.3932, 0.25, 0.49, 0.1089, 0.4442, 0.3862, 0.2942, 0.3341, 0.3658, 0.3341, 0.3658, 0.3862, 0.2942, 0.1908, 0.2692, 0.1908, 0.2308, 0.1908, 0.2308, 0.1908, 0.2692, 0.1659, 0.3658, 0.1138, 0.2942, 0.1138, 0.2942, 0.1659, 0.3658, 0.1659, 0.1342, 0.25, 0.1068, 0.25, 0.1068, 0.1659, 0.1342, 0.25, 0.3932, 0.1659, 0.3658, 0.1659, 0.3658, 0.25, 0.3932, 0.1138, 0.2058, 0.1659, 0.1342, 0.1659, 0.1342, 0.1138, 0.2058, 0.3341, 0.1342, 0.3862, 0.2058, 0.3862, 0.2058, 0.3341, 0.1342, 0.3862, 0.2058, 0.3862, 0.2942, 0.3862, 0.2942, 0.3862, 0.2058, 0.1138, 0.2942, 0.1138, 0.2058, 0.1138, 0.2058, 0.1138, 0.2942, 0.3341, 0.3658, 0.25, 0.3932, 0.25, 0.3909, 0.3328, 0.364, 0.3328, 0.364, 0.25, 0.3909, 0.25, 0.3122, 0.2866, 0.3004, 0.3862, 0.2942, 0.3341, 0.3658, 0.3328, 0.364, 0.384, 0.2935, 0.384, 0.2935, 0.3328, 0.364, 0.2866, 0.3004, 0.3092, 0.2692, 0.3862, 0.2058, 0.3862, 0.2942, 0.384, 0.2935, 0.384, 0.2065, 0.384, 0.2065, 0.384, 0.2935, 0.3092, 0.2692, 0.3092, 0.2308, 0.3341, 0.1342, 0.3862, 0.2058, 0.384, 0.2065, 0.3328, 0.136, 0.3328, 0.136, 0.384, 0.2065, 0.3092, 0.2308, 0.2866, 0.1996, 0.25, 0.1068, 0.3341, 0.1342, 0.3328, 0.136, 0.25, 0.1091, 0.25, 0.1091, 0.3328, 0.136, 0.2866, 0.1996, 0.25, 0.1878, 0.1659, 0.1342, 0.25, 0.1068, 0.25, 0.1091, 0.1672, 0.136, 0.1672, 0.136, 0.25, 0.1091, 0.25, 0.1878, 0.2134, 0.1996, 0.1138, 0.2058, 0.1659, 0.1342, 0.1672, 0.136, 0.116, 0.2065, 0.116, 0.2065, 0.1672, 0.136, 0.2134, 0.1996, 0.1908, 0.2308, 0.1138, 0.2942, 0.1138, 0.2058, 0.116, 0.2065, 0.116, 0.2935, 0.116, 0.2935, 0.116, 0.2065, 0.1908, 0.2308, 0.1908, 0.2692, 0.1659, 0.3658, 0.1138, 0.2942, 0.116, 0.2935, 0.1672, 0.364, 0.1672, 0.364, 0.116, 0.2935, 0.1908, 0.2692, 0.2134, 0.3004, 0.25, 0.3932, 0.1659, 0.3658, 0.1672, 0.364, 0.25, 0.3909, 0.25, 0.3909, 0.1672, 0.364, 0.2134, 0.3004, 0.25, 0.3122, 0.3341, 0.3658, 0.25, 0.3932, 0.25, 0.3932, 0.3341, 0.3658, 0.2866, 0.3004, 0.25, 0.3122, 0.2134, 0.3004, 0.1908, 0.2692, 0.1908, 0.2308, 0.2134, 0.1996, 0.25, 0.1878, 0.2866, 0.1996, 0.3092, 0.2308, 0.3092, 0.2692, 0.2134, 0.1996, 0.25, 0.1878, 0.25, 0.1878, 0.2134, 0.1996, 0.2866, 0.1996, 0.3092, 0.2308, 0.3092, 0.2308, 0.2866, 0.1996, 0.3092, 0.2692, 0.2866, 0.3004, 0.2866, 0.3004, 0.3092, 0.2692, 0.25, 0.3122, 0.2134, 0.3004, 0.2134, 0.3004, 0.25, 0.3122, 0.2134, 0.3004, 0.1908, 0.2692, 0.1908, 0.2692, 0.2134, 0.3004, 0.1908, 0.2308, 0.2134, 0.1996, 0.2134, 0.1996, 0.1908, 0.2308, 0.25, 0.1878, 0.2866, 0.1996, 0.2866, 0.1996, 0.25, 0.1878, 0.3092, 0.2308, 0.3092, 0.2692, 0.3092, 0.2692, 0.3092, 0.2308, 0.2866, 0.3004, 0.25, 0.3122, 0.25, 0.3122, 0.2866, 0.3004])
me_cylinder_007.materials.append(mat_metal)
me_cylinder_007.materials.append(mat_redvisor)
me_cylinder_007.use_remesh_preserve_volume = False
me_cylinder_007.use_remesh_preserve_attributes = False
me_cylinder_007.use_mirror_vertex_groups = False
me_cylinder_007.update()
me_toolmesh = bpy.data.meshes.new('ToolMesh')
me_toolmesh.from_pydata([(-1.872, -1.008, 0.0), (-1.872, 1.008, 0.0), (1.872, -1.008, 0.0), (1.872, 1.008, 0.0), (-0.4176, -0.6842, 1.592), (-1.293, -0.7902, 1.071), (-0.9194, -0.7152, 1.439), (-1.293, 0.6015, 1.071), (-0.4176, 0.4036, 1.592), (-0.9194, 0.4616, 1.439), (1.293, -0.7902, 1.071), (0.4176, -0.6842, 1.592), (0.9194, -0.7152, 1.439), (0.4176, 0.4036, 1.592), (1.293, 0.6015, 1.071), (0.9194, 0.4616, 1.439)], [], [(13, 8, 4, 11), (3, 14, 10, 2), (0, 5, 7, 1), (1, 3, 2, 0), (1, 7, 9, 8, 13, 15, 14, 3), (4, 8, 9, 6), (6, 9, 7, 5), (13, 11, 12, 15), (15, 12, 10, 14), (2, 10, 12, 11, 4, 6, 5, 0)])
me_toolmesh.polygons.foreach_set('use_smooth', [True] * 10)
_k = set([(0, 1), (0, 2), (0, 5), (1, 3), (1, 7), (2, 3), (2, 10), (3, 14), (4, 6), (4, 11), (5, 6), (7, 9), (8, 9), (8, 13), (10, 12), (11, 12), (13, 15), (14, 15)])
me_toolmesh.attributes.new('sharp_edge', 'BOOLEAN', 'EDGE').data.foreach_set('value', [ (min(e.vertices), max(e.vertices)) in _k for e in me_toolmesh.edges])
_k = {(0, 1): 1.0, (1, 3): 1.0, (2, 3): 1.0, (0, 2): 1.0, (4, 6): 1.0, (8, 9): 1.0, (5, 6): 1.0, (7, 9): 1.0, (13, 15): 1.0, (11, 12): 1.0, (14, 15): 1.0, (10, 12): 1.0, (2, 10): 1.0, (4, 11): 1.0, (0, 5): 1.0, (1, 7): 1.0, (8, 13): 1.0, (3, 14): 1.0}
me_toolmesh.attributes.new('crease_edge', 'FLOAT', 'EDGE').data.foreach_set('value', [_k.get((min(e.vertices), max(e.vertices)), 0.0) for e in me_toolmesh.edges])
me_toolmesh.materials.append(mat_metal)
me_toolmesh.use_remesh_preserve_volume = False
me_toolmesh.use_remesh_preserve_attributes = False
me_toolmesh.use_mirror_vertex_groups = False
me_toolmesh.update()
me_cube_005 = bpy.data.meshes.new('Cube.005')
me_cube_005.from_pydata([(-1.639, 0.6476, 1.0), (-2.992, 1.501, 1.0), (-5.729, 2.763, 1.0), (-9.25, 3.869, 1.0), (-13.23, 4.374, 1.0), (-3.056, 1.135, 1.521), (-1.639, -0.6476, 1.0), (-2.992, -1.501, 1.0), (-5.729, -2.763, 1.0), (-9.25, -3.869, 1.0), (-13.23, -4.374, 1.0), (-2.033, 0.4895, 1.521), (-5.124, 2.089, 1.521), (-7.786, 2.924, 1.521), (-12.41, 3.306, 1.521), (-2.033, -0.4895, 1.521), (-3.274, -1.223, 1.521), (-5.829, -2.259, 1.521), (-8.978, -3.023, 1.521), (-12.41, -3.306, 1.521)], [], [(1, 0, 6, 7, 8, 9, 10, 4, 3, 2), (5, 12, 13, 14, 19, 18, 17, 16, 15, 11), (10, 9, 18, 19), (7, 6, 15, 16), (3, 4, 14, 13), (0, 1, 5, 11), (8, 7, 16, 17), (4, 10, 19, 14), (1, 2, 12, 5), (9, 8, 17, 18), (6, 0, 11, 15), (2, 3, 13, 12)])
_k = set([(0, 1), (0, 6), (1, 2), (2, 3), (3, 4), (5, 11), (5, 12), (6, 7), (7, 8), (8, 9), (9, 10), (11, 15), (12, 13), (13, 14), (15, 16), (16, 17), (17, 18), (18, 19)])
me_cube_005.attributes.new('sharp_edge', 'BOOLEAN', 'EDGE').data.foreach_set('value', [ (min(e.vertices), max(e.vertices)) in _k for e in me_cube_005.edges])
_uv = me_cube_005.uv_layers.new(name='UVMap')
_uv.uv.foreach_set('vector', [0.0, 0.0, 0.0, 0.0, 0.0, 0.0, 0.0, 0.0, 0.0, 0.0, 0.0, 0.0, 0.0, 0.0, 0.0, 0.0, 0.0, 0.0, 0.0, 0.0, 0.0, 0.0, 0.0, 0.0, 0.0, 0.0, 0.0, 0.0, 0.0, 0.0, 0.0, 0.0, 0.0, 0.0, 0.0, 0.0, 0.0, 0.0, 0.0, 0.0, 0.0, 0.0, 0.0, 0.0, 0.0, 0.0, 0.0, 0.0, 0.0, 0.0, 0.0, 0.0, 0.0, 0.0, 0.0, 0.0, 0.0, 0.0, 0.0, 0.0, 0.0, 0.0, 0.0, 0.0, 0.0, 0.0, 0.0, 0.0, 0.0, 0.0, 0.0, 0.0, 0.0, 0.0, 0.0, 0.0, 0.0, 0.0, 0.0, 0.0, 0.0, 0.0, 0.0, 0.0, 0.0, 0.0, 0.0, 0.0, 0.0, 0.0, 0.0, 0.0, 0.0, 0.0, 0.0, 0.0, 0.0, 0.0, 0.0, 0.0, 0.0, 0.0, 0.0, 0.0, 0.0, 0.0, 0.0, 0.0, 0.0, 0.0, 0.0, 0.0, 0.0, 0.0, 0.0, 0.0, 0.0, 0.0, 0.0, 0.0])
me_cube_005.materials.append(mat_metal)
me_cube_005.materials.append(mat_redvisor)
me_cube_005.use_remesh_preserve_volume = False
me_cube_005.use_remesh_preserve_attributes = False
me_cube_005.use_mirror_vertex_groups = False
me_cube_005.update()
me_cube_001 = bpy.data.meshes.new('Cube.001')
me_cube_001.from_pydata([(-2.5, -3.1, -6.5), (-2.5, -3.1, 6.5), (-2.5, 3.1, -6.5), (-2.5, 3.1, 6.5), (2.5, -3.1, -6.5), (-0.5661, -3.1, 3.434), (2.5, 3.1, -6.5), (-0.5661, 3.1, 3.434)], [], [(0, 1, 3, 2), (2, 3, 7, 6), (6, 7, 5, 4), (4, 5, 1, 0), (2, 6, 4, 0), (7, 3, 1, 5)])
me_cube_001.polygons.foreach_set('use_smooth', [True] * 6)
_uv = me_cube_001.uv_layers.new(name='UVMap')
_uv.uv.foreach_set('vector', [0.375, 0.0, 0.625, 0.0, 0.625, 0.25, 0.375, 0.25, 0.375, 0.25, 0.625, 0.25, 0.625, 0.5, 0.375, 0.5, 0.375, 0.5, 0.625, 0.5, 0.625, 0.75, 0.375, 0.75, 0.375, 0.75, 0.625, 0.75, 0.625, 1.0, 0.375, 1.0, 0.125, 0.5, 0.375, 0.5, 0.375, 0.75, 0.125, 0.75, 0.625, 0.5, 0.875, 0.5, 0.875, 0.75, 0.625, 0.75])
me_cube_001.use_remesh_preserve_volume = False
me_cube_001.use_remesh_preserve_attributes = False
me_cube_001.use_mirror_vertex_groups = False
me_cube_001.update()
me_cutter = bpy.data.meshes.new('Cutter')
me_cutter.from_pydata([(0.0, 0.0, 0.0), (-7.861, 9.628e-16, 0.0), (-9.235, 1.373, 0.0), (-9.235, 2.545, 0.0), (-7.805, 3.975, 0.0), (1.487, 3.975, 0.0), (0.0, 0.0, -32.33), (-7.861, 9.628e-16, -32.33), (-9.235, 1.373, -32.33), (-9.235, 2.545, -32.33), (-7.805, 3.975, -32.33), (1.487, 3.975, -32.33)], [], [(0, 5, 4, 3, 2, 1), (6, 7, 8, 9, 10, 11), (3, 4, 10, 9), (1, 2, 8, 7), (4, 5, 11, 10), (2, 3, 9, 8), (0, 1, 7, 6), (5, 0, 6, 11)])
me_cutter.polygons.foreach_set('use_smooth', [True] * 8)
_uv = me_cutter.uv_layers.new(name='UVMap')
_uv.uv.foreach_set('vector', [0.0, 0.0, 0.0, 0.0, 0.0, 0.0, 0.0, 0.0, 0.0, 0.0, 0.0, 0.0, 0.0, 0.0, 0.0, 0.0, 0.0, 0.0, 0.0, 0.0, 0.0, 0.0, 0.0, 0.0, 0.0, 0.0, 0.0, 0.0, 0.0, 0.0, 0.0, 0.0, 0.0, 0.0, 0.0, 0.0, 0.0, 0.0, 0.0, 0.0, 0.0, 0.0, 0.0, 0.0, 0.0, 0.0, 0.0, 0.0, 0.0, 0.0, 0.0, 0.0, 0.0, 0.0, 0.0, 0.0, 0.0, 0.0, 0.0, 0.0, 0.0, 0.0, 0.0, 0.0, 0.0, 0.0, 0.0, 0.0, 0.0, 0.0, 0.0, 0.0])
me_cutter.materials.append(mat_metal)
me_cutter.use_remesh_preserve_volume = False
me_cutter.use_remesh_preserve_attributes = False
me_cutter.use_mirror_vertex_groups = False
me_cutter.update()
me_inset = bpy.data.meshes.new('Inset')
me_inset.from_pydata([(-1.0, 1.0, 1.0), (0.9995, 0.205, 0.006178), (1.0, 0.7019, 1.0), (2.207, 0.4248, 1.0), (-2.687, 2.064, 1.0), (-5.498, 3.36, 1.0), (-9.113, 4.495, 1.0), (-13.19, 5.013, 1.0), (-1.0, 0.1998, -0.771), (-1.0, 1.0, 0.1458), (-2.687, 1.091, -3.127), (-2.687, 2.064, -1.99), (-5.498, 2.39, -5.721), (-5.498, 3.36, -4.6), (-9.113, 3.528, -7.991), (-9.113, 4.495, -6.886), (-13.19, 5.013, -7.926), (-13.19, 4.046, -9.025), (-16.97, 5.013, 1.0), (-16.97, 5.013, -7.926), (-16.97, 4.046, -9.025), (-1.0, -1.0, 1.0), (0.9995, -0.205, 0.006178), (1.0, -0.7019, 1.0), (2.207, -0.4248, 1.0), (2.207, 0.0, 0.1504), (-2.687, -2.064, 1.0), (-5.498, -3.36, 1.0), (-9.113, -4.495, 1.0), (-13.19, -5.013, 1.0), (-1.0, -0.1998, -0.771), (-1.0, -1.0, 0.1458), (-2.687, -1.091, -3.127), (-2.687, -2.064, -1.99), (-5.498, -2.39, -5.721), (-5.498, -3.36, -4.6), (-9.113, -3.528, -7.991), (-9.113, -4.495, -6.886), (-13.19, -5.013, -7.926), (-13.19, -4.046, -9.025), (-1.0, 0.0, 1.0), (1.0, 0.0, 1.0), (2.207, 0.0, 1.0), (-2.687, 0.0, 1.0), (-5.498, 0.0, 1.0), (-9.113, 0.0, 1.0), (-13.19, 0.0, 1.0), (-2.687, 0.0, -3.127), (-5.498, 0.0, -5.721), (-9.113, 0.0, -7.991), (-13.19, 0.0, -9.025), (0.9995, 0.0, 0.004429), (-0.9632, 0.0, -0.7692), (-16.97, -5.013, 1.0), (-16.97, -5.013, -7.926), (-16.97, -4.046, -9.025), (-16.97, 0.0, 1.0), (-16.97, 0.0, -9.025)], [], [(0, 9, 11, 4), (9, 0, 2, 1), (25, 3, 42), (1, 2, 3, 25), (40, 0, 4, 43), (44, 5, 6, 45), (43, 4, 5, 44), (4, 11, 13, 5), (45, 6, 7, 46), (5, 13, 15, 6), (6, 15, 16, 7), (17, 50, 57, 20), (8, 10, 11, 9), (47, 10, 8, 52), (10, 12, 13, 11), (15, 13, 12, 14), (16, 15, 14, 17), (8, 9, 1), (1, 51, 52, 8), (14, 49, 50, 17), (12, 48, 49, 14), (10, 47, 48, 12), (1, 25, 51), (2, 41, 42, 3), (2, 0, 40, 41), (57, 56, 18, 19, 20), (46, 7, 18, 56), (7, 16, 19, 18), (16, 17, 20, 19), (21, 26, 33, 31), (31, 22, 23, 21), (25, 42, 24), (22, 25, 24, 23), (40, 43, 26, 21), (44, 45, 28, 27), (43, 44, 27, 26), (26, 27, 35, 33), (45, 46, 29, 28), (27, 28, 37, 35), (28, 29, 38, 37), (39, 55, 57, 50), (30, 31, 33, 32), (47, 52, 30, 32), (32, 33, 35, 34), (37, 36, 34, 35), (38, 39, 36, 37), (30, 22, 31), (22, 30, 52, 51), (36, 39, 50, 49), (34, 36, 49, 48), (32, 34, 48, 47), (22, 51, 25), (23, 24, 42, 41), (23, 41, 40, 21), (57, 55, 54, 53, 56), (46, 56, 53, 29), (29, 53, 54, 38), (38, 54, 55, 39)])
me_inset.polygons.foreach_set('use_smooth', [True] * 58)
me_inset.polygons.foreach_set('material_index', [1, 1, 1, 1, 1, 1, 1, 1, 1, 1, 1, 1, 1, 1, 1, 1, 1, 1, 1, 1, 1, 1, 1, 1, 1, 1, 1, 1, 1, 1, 1, 1, 1, 1, 1, 1, 1, 1, 1, 1, 1, 1, 1, 1, 1, 1, 1, 1, 1, 1, 1, 1, 1, 1, 1, 1, 1, 1])
_k = set([(0, 2), (0, 4), (0, 9), (0, 40), (1, 8), (1, 25), (2, 3), (3, 25), (3, 42), (4, 5), (5, 6), (6, 7), (7, 18), (8, 9), (8, 10), (8, 52), (9, 11), (10, 12), (11, 13), (12, 14), (13, 15), (14, 17), (15, 16), (16, 19), (17, 20), (18, 19), (18, 56), (19, 20), (20, 57), (21, 23), (21, 26), (21, 31), (21, 40), (22, 25), (23, 24), (24, 25), (24, 42), (26, 27), (27, 28), (28, 29), (29, 53), (30, 31), (30, 52), (53, 54), (53, 56), (54, 55), (55, 57)])
me_inset.attributes.new('sharp_edge', 'BOOLEAN', 'EDGE').data.foreach_set('value', [ (min(e.vertices), max(e.vertices)) in _k for e in me_inset.edges])
_uv = me_inset.uv_layers.new(name='UVMap')
_uv.uv.foreach_set('vector', [0.625, 0.25, 0.5182, 0.25, 0.4439, 0.25, 0.625, 0.25, 0.5182, 0.25, 0.625, 0.25, 0.625, 0.5, 0.4346, 0.594, 0.375, 0.625, 0.625, 0.5, 0.625, 0.625, 0.4346, 0.594, 0.625, 0.5, 0.625, 0.5, 0.375, 0.625, 0.875, 0.625, 0.875, 0.5, 0.875, 0.5, 0.875, 0.625, 0.875, 0.625, 0.875, 0.5, 0.875, 0.5, 0.875, 0.625, 0.875, 0.625, 0.875, 0.5, 0.875, 0.5, 0.875, 0.625, 0.625, 0.25, 0.4439, 0.25, 0.4167, 0.25, 0.625, 0.25, 0.875, 0.625, 0.875, 0.5, 0.875, 0.5, 0.875, 0.625, 0.625, 0.25, 0.4167, 0.25, 0.4057, 0.25, 0.625, 0.25, 0.625, 0.25, 0.4057, 0.25, 0.4024, 0.25, 0.625, 0.25, 0.125, 0.5241, 0.125, 0.625, 0.125, 0.625, 0.125, 0.5241, 0.125, 0.5974, 0.125, 0.5589, 0.125, 0.5, 0.125, 0.5, 0.125, 0.625, 0.125, 0.5589, 0.125, 0.5974, 0.1002, 0.3987, 0.125, 0.5589, 0.125, 0.5361, 0.125, 0.5, 0.125, 0.5, 0.4057, 0.25, 0.4167, 0.25, 0.375, 0.25, 0.375, 0.25, 0.4024, 0.25, 0.4057, 0.25, 0.375, 0.25, 0.375, 0.25, 0.3767, 0.2403, 0.5182, 0.25, 0.4346, 0.594, 0.4346, 0.594, 0.441, 0.6277, 0.2262, 0.4865, 0.125, 0.5974, 0.125, 0.5269, 0.125, 0.625, 0.125, 0.625, 0.125, 0.5241, 0.125, 0.5361, 0.125, 0.625, 0.125, 0.625, 0.125, 0.5269, 0.125, 0.5589, 0.125, 0.625, 0.125, 0.625, 0.125, 0.5361, 0.4346, 0.594, 0.375, 0.625, 0.441, 0.6277, 0.625, 0.5, 0.625, 0.625, 0.625, 0.625, 0.625, 0.5, 0.625, 0.5, 0.875, 0.5, 0.875, 0.625, 0.625, 0.625, 0.375, 0.125, 0.625, 0.125, 0.625, 0.25, 0.4024, 0.25, 0.375, 0.2259, 0.875, 0.625, 0.875, 0.5, 0.875, 0.5, 0.875, 0.625, 0.625, 0.25, 0.4024, 0.25, 0.4024, 0.25, 0.625, 0.25, 0.4024, 0.25, 0.375, 0.25, 0.375, 0.25, 0.4024, 0.25, 0.625, 0.25, 0.625, 0.25, 0.4439, 0.25, 0.5182, 0.25, 0.5182, 0.25, 0.4346, 0.594, 0.625, 0.5, 0.625, 0.25, 0.375, 0.625, 0.625, 0.625, 0.625, 0.5, 0.4346, 0.594, 0.375, 0.625, 0.625, 0.5, 0.625, 0.5, 0.875, 0.625, 0.875, 0.625, 0.875, 0.5, 0.875, 0.5, 0.875, 0.625, 0.875, 0.625, 0.875, 0.5, 0.875, 0.5, 0.875, 0.625, 0.875, 0.625, 0.875, 0.5, 0.875, 0.5, 0.625, 0.25, 0.625, 0.25, 0.4167, 0.25, 0.4439, 0.25, 0.875, 0.625, 0.875, 0.625, 0.875, 0.5, 0.875, 0.5, 0.625, 0.25, 0.625, 0.25, 0.4057, 0.25, 0.4167, 0.25, 0.625, 0.25, 0.625, 0.25, 0.4024, 0.25, 0.4057, 0.25, 0.125, 0.5241, 0.125, 0.5241, 0.125, 0.625, 0.125, 0.625, 0.125, 0.5974, 0.125, 0.5, 0.125, 0.5, 0.125, 0.5589, 0.125, 0.625, 0.1002, 0.3987, 0.125, 0.5974, 0.125, 0.5589, 0.125, 0.5589, 0.125, 0.5, 0.125, 0.5, 0.125, 0.5361, 0.4057, 0.25, 0.375, 0.25, 0.375, 0.25, 0.4167, 0.25, 0.4024, 0.25, 0.375, 0.25, 0.375, 0.25, 0.4057, 0.25, 0.3767, 0.2403, 0.4346, 0.594, 0.5182, 0.25, 0.4346, 0.594, 0.125, 0.5974, 0.2262, 0.4865, 0.441, 0.6277, 0.125, 0.5269, 0.125, 0.5241, 0.125, 0.625, 0.125, 0.625, 0.125, 0.5361, 0.125, 0.5269, 0.125, 0.625, 0.125, 0.625, 0.125, 0.5589, 0.125, 0.5361, 0.125, 0.625, 0.125, 0.625, 0.4346, 0.594, 0.441, 0.6277, 0.375, 0.625, 0.625, 0.5, 0.625, 0.5, 0.625, 0.625, 0.625, 0.625, 0.625, 0.5, 0.625, 0.625, 0.875, 0.625, 0.875, 0.5, 0.375, 0.125, 0.375, 0.2259, 0.4024, 0.25, 0.625, 0.25, 0.625, 0.125, 0.875, 0.625, 0.875, 0.625, 0.875, 0.5, 0.875, 0.5, 0.625, 0.25, 0.625, 0.25, 0.4024, 0.25, 0.4024, 0.25, 0.4024, 0.25, 0.4024, 0.25, 0.375, 0.25, 0.375, 0.25])
me_inset.materials.append(mat_metal)
me_inset.materials.append(mat_redvisor)
me_inset.use_remesh_preserve_volume = False
me_inset.use_remesh_preserve_attributes = False
me_inset.use_mirror_vertex_groups = False
me_inset.update()
me_cutter_001 = bpy.data.meshes.new('Cutter.001')
me_cutter_001.from_pydata([(-23.71, 0.0, 0.0), (-23.71, 0.0, -34.15), (-23.71, -6.985, 0.0), (-23.71, -6.985, -34.15), (0.0, 0.0, 0.0), (0.0, 0.0, -34.15), (0.0, -6.985, 0.0), (0.0, -6.985, -34.15)], [], [(0, 1, 3, 2), (2, 3, 7, 6), (6, 7, 5, 4), (4, 5, 1, 0), (2, 6, 4, 0), (7, 3, 1, 5)])
me_cutter_001.polygons.foreach_set('use_smooth', [True] * 6)
_uv = me_cutter_001.uv_layers.new(name='UVMap')
_uv.uv.foreach_set('vector', [0.0, 0.0, 1.0, 0.0, 1.0, 1.0, 0.0, 1.0, 0.0, 0.0, 1.0, 0.0, 1.0, 1.0, 0.0, 1.0, 0.0, 0.0, 1.0, 0.0, 1.0, 1.0, 0.0, 1.0, 0.0, 0.0, 1.0, 0.0, 1.0, 1.0, 0.0, 1.0, 0.0, 0.0, 1.0, 0.0, 1.0, 1.0, 0.0, 1.0, 0.0, 0.0, 1.0, 0.0, 1.0, 1.0, 0.0, 1.0])
me_cutter_001.use_remesh_preserve_volume = False
me_cutter_001.use_remesh_preserve_attributes = False
me_cutter_001.use_mirror_vertex_groups = False
me_cutter_001.update()

# ---- objects
ob_headmain = bpy.data.objects.new('HeadMain', me_cube)
ob_cube_002 = bpy.data.objects.new('Cube.002', me_cube_002)
ob_cylinder = bpy.data.objects.new('Cylinder', me_cylinder_001)
ob_cylinder_001 = bpy.data.objects.new('Cylinder.001', me_cylinder_002)
ob_shieldclaw_003 = bpy.data.objects.new('ShieldClaw.003', me_cube_004)
ob_shieldcrystal = bpy.data.objects.new('ShieldCrystal', me_cube_003)
ob_shieldbase = bpy.data.objects.new('ShieldBase', me_cylinder)
ob_shieldclaw = bpy.data.objects.new('ShieldClaw', me_cube_004)
ob_shieldclaw_001 = bpy.data.objects.new('ShieldClaw.001', me_cube_004)
ob_shieldclaw_002 = bpy.data.objects.new('ShieldClaw.002', me_cube_004)
ob_cylinder_002 = bpy.data.objects.new('Cylinder.002', me_cylinder_006)
ob_cylinder_003 = bpy.data.objects.new('Cylinder.003', me_cylinder_007)
ob_qblock = bpy.data.objects.new('QBlock', me_toolmesh)
ob_headmain_001 = bpy.data.objects.new('HeadMain.001', me_cube_005)
ob_light = bpy.data.objects.new('Light', light_light)
ob_camera = bpy.data.objects.new('Camera', cam_camera)
ob_diagonalbevelcutter = bpy.data.objects.new('DiagonalBevelCutter', me_cube_001)
ob_insetcutter = bpy.data.objects.new('InsetCutter', me_cutter)
ob_inset = bpy.data.objects.new('Inset', me_inset)
ob_cutter = bpy.data.objects.new('Cutter', me_cutter_001)

# ---- transforms, parenting, visibility, modifiers, constraints
ob_headmain.location = (0.0, 0.0, 0.0)
ob_headmain.show_all_edges = True
ob_headmain.lineart.crease_threshold = 0.0
_vg = ob_headmain.vertex_groups.new(name='HardOps')
_vg.add([18, 53, 56], 1.0, 'REPLACE')
_vg = ob_headmain.vertex_groups.new(name='HardOps.001')
_vg.add([0, 2, 3, 4, 5, 6, 7, 18], 1.0, 'REPLACE')
_m = ob_headmain.modifiers.new('Bevel', 'BEVEL')
_m.width = 2.739
_m.width_pct = 2.739
_m.limit_method = 'VGROUP'
_m.vertex_group = 'HardOps'
_m.use_clamp_overlap = False
_m.profile = 0.7
_m.miter_outer = 'MITER_ARC'
_m = ob_headmain.modifiers.new('Bevel.001', 'BEVEL')
_m.width = 0.338
_m.width_pct = 0.338
_m.limit_method = 'VGROUP'
_m.vertex_group = 'HardOps.001'
_m.use_clamp_overlap = False
_m.profile = 0.7
_m.miter_outer = 'MITER_ARC'
_m = ob_headmain.modifiers.new('Boolean', 'BOOLEAN')
_m.object = ob_diagonalbevelcutter
_m.solver = 'FAST'
_m = ob_headmain.modifiers.new('Boolean.002', 'BOOLEAN')
_m.object = ob_inset
_m.double_threshold = 1e-05
_m.solver = 'FAST'
_m = ob_headmain.modifiers.new('Mirror', 'MIRROR')
_m.use_axis = (False, True, False)
_m.use_bisect_axis = (False, True, False)
_m = ob_headmain.modifiers.new('Auto Smooth', 'NODES')
_m.node_group = ng_auto_smooth
_gi = [s.identifier for s in ng_auto_smooth.interface.items_tree if s.item_type == 'SOCKET' and s.in_out == 'INPUT']
_m[_gi[1]] = 0.5236  # Angle
ob_cube_002.parent = ob_headmain
ob_cube_002.location = (-5.329, 0.0, 1.521)
ob_cube_002.lineart.crease_threshold = 0.0
_m = ob_cube_002.modifiers.new('Auto Smooth', 'NODES')
_m.node_group = ng_auto_smooth
_gi = [s.identifier for s in ng_auto_smooth.interface.items_tree if s.item_type == 'SOCKET' and s.in_out == 'INPUT']
_m[_gi[1]] = 1.047  # Angle
ob_cylinder.parent = ob_cube_002
ob_cylinder.matrix_parent_inverse = Matrix(((1.0, -0.0, 0.0, 5.329), (-0.0, 1.0, -0.0, 0.0), (0.0, 0.0, 1.0, -1.0), (-0.0, 0.0, -0.0, 1.0)))
ob_cylinder.location = (-4.665, 0.0, 2.278)
ob_cylinder.rotation_euler = (0.0, 1.047, 0.0)
ob_cylinder.scale = (1.222, 1.222, 1.222)
ob_cylinder.lineart.crease_threshold = 0.0
ob_cylinder_001.location = (-16.37, 0.0, -8.0)
ob_cylinder_001.scale = (0.9404, 1.045, 0.9404)
ob_cylinder_001.lineart.crease_threshold = 0.0
_m = ob_cylinder_001.modifiers.new('Boolean', 'BOOLEAN')
_m.object = ob_cutter
_m.solver = 'FAST'
_m = ob_cylinder_001.modifiers.new('Auto Smooth', 'NODES')
_m.node_group = ng_auto_smooth
_gi = [s.identifier for s in ng_auto_smooth.interface.items_tree if s.item_type == 'SOCKET' and s.in_out == 'INPUT']
_m[_gi[1]] = 0.5236  # Angle
ob_shieldclaw_003.parent = ob_shieldbase
ob_shieldclaw_003.matrix_parent_inverse = Matrix(((1.0, -0.0, 0.0, 13.46), (-0.0, 1.0, -0.0, 7.302e-07), (-0.0, 0.0, 2.439, -3.856), (-0.0, 0.0, -0.0, 1.0)))
ob_shieldclaw_003.location = (-13.46, -7.302e-07, 1.581)
ob_shieldclaw_003.lineart.crease_threshold = 0.0
_m = ob_shieldclaw_003.modifiers.new('Subdivision', 'SUBSURF')
_m.uv_smooth = 'PRESERVE_CORNERS'
_m.show_only_control_edges = False
ob_shieldcrystal.parent = ob_shieldbase
ob_shieldcrystal.matrix_parent_inverse = Matrix(((1.0, -0.0, 0.0, 13.46), (-0.0, 1.0, -0.0, 7.302e-07), (-0.0, 0.0, 2.439, -3.856), (-0.0, 0.0, -0.0, 1.0)))
ob_shieldcrystal.location = (-13.46, -7.302e-07, 2.465)
ob_shieldcrystal.scale = (0.9068, 0.9068, 0.9068)
ob_shieldcrystal.lineart.crease_threshold = 0.0
_m = ob_shieldcrystal.modifiers.new('Subdivision', 'SUBSURF')
_m.uv_smooth = 'PRESERVE_CORNERS'
_m.show_only_control_edges = False
ob_shieldbase.location = (-18.0, -6.578e-07, -0.6691)
ob_shieldbase.rotation_euler = (5.565e-08, -0.7854, -1.344e-07)
ob_shieldbase.scale = (2.02, 2.02, 0.8283)
ob_shieldbase.lineart.crease_threshold = 0.0
_m = ob_shieldbase.modifiers.new('Auto Smooth', 'NODES')
_m.node_group = ng_auto_smooth
_gi = [s.identifier for s in ng_auto_smooth.interface.items_tree if s.item_type == 'SOCKET' and s.in_out == 'INPUT']
_m[_gi[1]] = 1.047  # Angle
ob_shieldclaw.parent = ob_shieldbase
ob_shieldclaw.matrix_parent_inverse = Matrix(((1.0, -0.0, 0.0, 13.46), (-0.0, 1.0, -0.0, 7.302e-07), (-0.0, 0.0, 2.439, -3.856), (-0.0, 0.0, -0.0, 1.0)))
ob_shieldclaw.location = (-13.46, -7.302e-07, 1.581)
ob_shieldclaw.rotation_euler = (0.0, -0.0, -1.571)
ob_shieldclaw.lineart.crease_threshold = 0.0
_m = ob_shieldclaw.modifiers.new('Subdivision', 'SUBSURF')
_m.uv_smooth = 'PRESERVE_CORNERS'
_m.show_only_control_edges = False
ob_shieldclaw_001.parent = ob_shieldbase
ob_shieldclaw_001.matrix_parent_inverse = Matrix(((1.0, -0.0, 0.0, 13.46), (-0.0, 1.0, -0.0, 7.302e-07), (-0.0, 0.0, 2.439, -3.856), (-0.0, 0.0, -0.0, 1.0)))
ob_shieldclaw_001.location = (-13.46, -7.302e-07, 1.581)
ob_shieldclaw_001.rotation_euler = (0.0, 0.0, -3.142)
ob_shieldclaw_001.lineart.crease_threshold = 0.0
_m = ob_shieldclaw_001.modifiers.new('Subdivision', 'SUBSURF')
_m.uv_smooth = 'PRESERVE_CORNERS'
_m.show_only_control_edges = False
ob_shieldclaw_002.parent = ob_shieldbase
ob_shieldclaw_002.matrix_parent_inverse = Matrix(((1.0, -0.0, 0.0, 13.46), (-0.0, 1.0, -0.0, 7.302e-07), (-0.0, 0.0, 2.439, -3.856), (-0.0, 0.0, -0.0, 1.0)))
ob_shieldclaw_002.location = (-13.46, -7.302e-07, 1.581)
ob_shieldclaw_002.rotation_euler = (0.0, -0.0, -4.712)
ob_shieldclaw_002.lineart.crease_threshold = 0.0
_m = ob_shieldclaw_002.modifiers.new('Subdivision', 'SUBSURF')
_m.uv_smooth = 'PRESERVE_CORNERS'
_m.show_only_control_edges = False
ob_cylinder_002.location = (-9.999, -5.426, -1.729)
ob_cylinder_002.rotation_euler = (0.0, 1.571, 0.0)
ob_cylinder_002.scale = (0.75, 0.75, 0.75)
ob_cylinder_002.lineart.crease_threshold = 0.0
_m = ob_cylinder_002.modifiers.new('Auto Smooth', 'NODES')
_m.node_group = ng_auto_smooth
_gi = [s.identifier for s in ng_auto_smooth.interface.items_tree if s.item_type == 'SOCKET' and s.in_out == 'INPUT']
_m[_gi[1]] = 1.047  # Angle
ob_cylinder_003.location = (-10.09, -5.159, -2.696)
ob_cylinder_003.rotation_euler = (0.0, 1.571, 0.0)
ob_cylinder_003.scale = (0.45, 0.45, 1.022)
ob_cylinder_003.lineart.crease_threshold = 0.0
_m = ob_cylinder_003.modifiers.new('Auto Smooth', 'NODES')
_m.node_group = ng_auto_smooth
_gi = [s.identifier for s in ng_auto_smooth.interface.items_tree if s.item_type == 'SOCKET' and s.in_out == 'INPUT']
_m[_gi[1]] = 1.047  # Angle
ob_qblock.location = (-11.28, -4.77, -2.076)
ob_qblock.rotation_euler = (1.445, 1.571, 0.0)
ob_qblock.lineart.crease_threshold = 0.0
_m = ob_qblock.modifiers.new('Auto Smooth', 'NODES')
_m.node_group = ng_auto_smooth
_gi = [s.identifier for s in ng_auto_smooth.interface.items_tree if s.item_type == 'SOCKET' and s.in_out == 'INPUT']
_m[_gi[1]] = 1.047  # Angle
ob_headmain_001.location = (0.0, 0.0, 0.0)
ob_headmain_001.show_all_edges = True
ob_headmain_001.lineart.crease_threshold = 0.0
_vg = ob_headmain_001.vertex_groups.new(name='HardOps')
_vg = ob_headmain_001.vertex_groups.new(name='HardOps.001')
_m = ob_headmain_001.modifiers.new('hops_mirror', 'MIRROR')
_m.use_axis = (False, True, False)
_m.use_bisect_axis = (False, True, False)
_m.use_bisect_flip_axis = (False, True, False)
_m.use_clip = True
_m = ob_headmain_001.modifiers.new('Auto Smooth', 'NODES')
_m.node_group = ng_auto_smooth
_gi = [s.identifier for s in ng_auto_smooth.interface.items_tree if s.item_type == 'SOCKET' and s.in_out == 'INPUT']
_m[_gi[1]] = 0.5236  # Angle
ob_light.location = (4.076, 1.005, 5.904)
ob_light.rotation_euler = (0.6503, 0.05522, 1.866)
ob_light.lock_rotations_4d = False
ob_light.empty_display_type = 'ARROWS'
ob_light.color = (0.0, 0.0, 0.0, 0.0)
ob_light.lineart.crease_threshold = 0.0
ob_camera.location = (8.086, -7.664, 5.365)
ob_camera.rotation_euler = (1.164, -1.406e-06, 0.817)
ob_camera.lock_rotations_4d = False
ob_camera.empty_display_type = 'ARROWS'
ob_camera.color = (0.0, 0.0, 0.0, 0.0)
ob_camera.display_type = 'WIRE'
ob_camera.lineart.crease_threshold = 0.0
ob_diagonalbevelcutter.parent = ob_headmain
ob_diagonalbevelcutter.location = (-15.0, 0.0, -0.9201)
ob_diagonalbevelcutter.rotation_euler = (0.0, 0.7854, 0.0)
ob_diagonalbevelcutter.hide_render = True
ob_diagonalbevelcutter.visible_camera = False
ob_diagonalbevelcutter.visible_diffuse = False
ob_diagonalbevelcutter.visible_glossy = False
ob_diagonalbevelcutter.visible_transmission = False
ob_diagonalbevelcutter.visible_volume_scatter = False
ob_diagonalbevelcutter.display_type = 'WIRE'
ob_diagonalbevelcutter.show_wire = True
ob_diagonalbevelcutter.show_all_edges = True
ob_diagonalbevelcutter.lineart.crease_threshold = 0.0
_m = ob_diagonalbevelcutter.modifiers.new('Bevel', 'BEVEL')
_m.width = 1.008
_m.width_pct = 1.008
_m.limit_method = 'NONE'
_m.profile = 0.7
_m.miter_outer = 'MITER_ARC'
_m = ob_diagonalbevelcutter.modifiers.new('Auto Smooth', 'NODES')
_m.node_group = ng_auto_smooth
_gi = [s.identifier for s in ng_auto_smooth.interface.items_tree if s.item_type == 'SOCKET' and s.in_out == 'INPUT']
_m[_gi[1]] = 0.5236  # Angle
ob_insetcutter.parent = ob_headmain
ob_insetcutter.location = (-0.2493, -16.78, -5.031)
ob_insetcutter.rotation_euler = (1.571, -3.576e-07, 1.947e-07)
ob_insetcutter.hide_render = True
ob_insetcutter.visible_camera = False
ob_insetcutter.visible_diffuse = False
ob_insetcutter.visible_glossy = False
ob_insetcutter.visible_transmission = False
ob_insetcutter.visible_volume_scatter = False
ob_insetcutter.display_type = 'WIRE'
ob_insetcutter.lineart.crease_threshold = 0.0
_m = ob_insetcutter.modifiers.new('Auto Smooth', 'NODES')
_m.node_group = ng_auto_smooth
_gi = [s.identifier for s in ng_auto_smooth.interface.items_tree if s.item_type == 'SOCKET' and s.in_out == 'INPUT']
_m[_gi[1]] = 0.5236  # Angle
ob_inset.parent = ob_headmain
ob_inset.location = (0.0, 0.0, 0.0)
ob_inset.hide_render = True
ob_inset.visible_camera = False
ob_inset.visible_diffuse = False
ob_inset.visible_glossy = False
ob_inset.visible_transmission = False
ob_inset.visible_volume_scatter = False
ob_inset.display_type = 'WIRE'
ob_inset.show_all_edges = True
ob_inset.lineart.crease_threshold = 0.0
_vg = ob_inset.vertex_groups.new(name='HardOps')
_m = ob_inset.modifiers.new('Solidify', 'SOLIDIFY')
_m.thickness = -0.967
_m.offset = 0.0
_m.material_offset_rim = -1
_m.use_even_offset = True
_m.use_quality_normals = True
_m.nonmanifold_thickness_mode = 'FIXED'
_m.nonmanifold_merge_threshold = 0.0003
_m = ob_inset.modifiers.new('Boolean.001', 'BOOLEAN')
_m.object = ob_insetcutter
_m.operation = 'INTERSECT'
_m.solver = 'FAST'
_m = ob_inset.modifiers.new('Auto Smooth', 'NODES')
_m.node_group = ng_auto_smooth
_gi = [s.identifier for s in ng_auto_smooth.interface.items_tree if s.item_type == 'SOCKET' and s.in_out == 'INPUT']
_m[_gi[1]] = 0.5236  # Angle
ob_cutter.location = (-0.3163, -17.08, 7.664)
ob_cutter.rotation_euler = (1.571, -0.0, 0.0)
ob_cutter.hide_render = True
ob_cutter.visible_camera = False
ob_cutter.visible_diffuse = False
ob_cutter.visible_glossy = False
ob_cutter.visible_transmission = False
ob_cutter.visible_volume_scatter = False
ob_cutter.display_type = 'WIRE'
ob_cutter.lineart.crease_threshold = 0.0
_m = ob_cutter.modifiers.new('Auto Smooth', 'NODES')
_m.node_group = ng_auto_smooth
_gi = [s.identifier for s in ng_auto_smooth.interface.items_tree if s.item_type == 'SOCKET' and s.in_out == 'INPUT']
_m[_gi[1]] = 0.5236  # Angle

# ---- collection membership
col_main.objects.link(ob_headmain)
col_main.objects.link(ob_cube_002)
col_main.objects.link(ob_cylinder)
col_main.objects.link(ob_cylinder_001)
col_main.objects.link(ob_shieldclaw_003)
col_main.objects.link(ob_shieldcrystal)
col_main.objects.link(ob_shieldbase)
col_main.objects.link(ob_shieldclaw)
col_main.objects.link(ob_shieldclaw_001)
col_main.objects.link(ob_shieldclaw_002)
col_main.objects.link(ob_cylinder_002)
col_main.objects.link(ob_cylinder_003)
col_main.objects.link(ob_qblock)
col_main.objects.link(ob_headmain_001)
col_lights.objects.link(ob_light)
col_cameras.objects.link(ob_camera)
col_cutters.objects.link(ob_diagonalbevelcutter)
col_cutters.objects.link(ob_insetcutter)
col_cutters.objects.link(ob_inset)
col_cutters.objects.link(ob_cutter)
def _layer_coll(name, lc=None):
    lc = lc or bpy.context.view_layer.layer_collection
    for c in lc.children:
        if c.name == name: return c
        r = _layer_coll(name, c)
        if r: return r
_layer_coll('Stuff').exclude = True
_layer_coll('Lights').exclude = True
_layer_coll('Cameras').exclude = True

# ---- scene / render settings (as saved in the file)
scene.camera = ob_camera
scene.frame_start = 1; scene.frame_end = 250; scene.frame_set(1)
scene.render.engine = 'BLENDER_EEVEE_NEXT'
scene.cycles.feature_set = 'EXPERIMENTAL'
scene.cycles.use_denoising = False
scene.cycles.samples = 128
scene.cycles.sampling_pattern = 'TABULATED_SOBOL'
scene.cycles.use_adaptive_sampling = False
scene.cycles.use_light_tree = False
scene.eevee.gi_diffuse_bounces = 4
scene.eevee.gi_cubemap_resolution = '2048'
scene.eevee.taa_samples = 64
scene.eevee.use_gtao = True
scene.eevee.use_raytracing = True
scene.view_settings.view_transform = 'Filmic'
bpy.context.view_layer.update()
